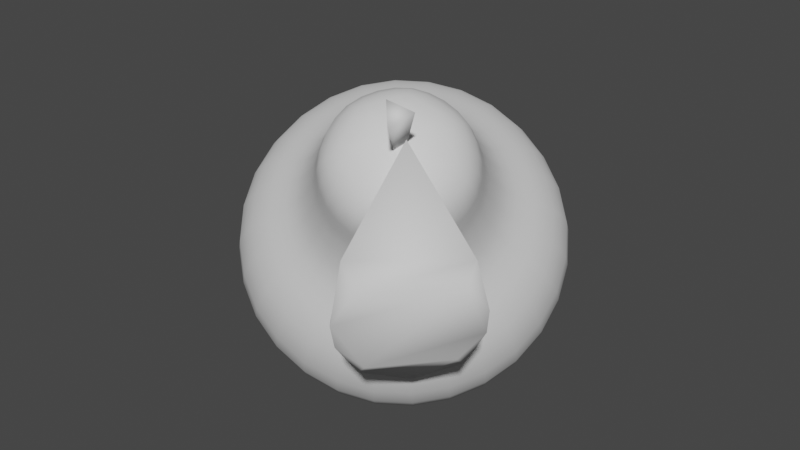 # Source: grush_02.blend  (saved by Blender 3.3.6; exported with 4.5.12 LTS)
import bpy
from mathutils import Matrix  # noqa: F401  (used for matrix-valued properties, if any)

bpy.ops.wm.read_factory_settings(use_empty=True)
scene = bpy.context.scene
scene.name = 'Scene'

# ---- collections
col_collection = bpy.data.collections.new('Collection'); scene.collection.children.link(col_collection)

# ---- world
world_world = bpy.data.worlds.new('World'); scene.world = world_world
world_world.use_nodes = True; world_world.node_tree.nodes.clear()
_N = world_world.node_tree.nodes; _L = world_world.node_tree.links
n0 = _N.new('ShaderNodeOutputWorld'); n0.name = 'World Output'; n0.location = (300, 300)
n1 = _N.new('ShaderNodeBackground'); n1.name = 'Background'; n1.location = (10, 300)
n1.inputs[0].default_value = (0.05088, 0.05088, 0.05088, 1.0)
_L.new(n1.outputs[0], n0.inputs[0])
n0.is_active_output = True
world_world.color = (0.05088, 0.05088, 0.05088)
world_world.use_sun_shadow = False
world_world.sun_shadow_jitter_overblur = 0.0

# ---- meshes
me_sphere = bpy.data.meshes.new('Sphere')
me_sphere.from_pydata([(0.6673, -0.324, 0.9313), (0.6379, 0.409, 0.3715), (0.443, 0.6965, 0.02234), (0.08987, 0.6945, -0.2258), (0.7008, -0.5346, 0.7476), (0.7158, -0.08107, -0.05583), (0.5234, 0.1908, -0.4186), (0.1414, 0.3705, -0.5084), (0.525, -0.7468, 0.69), (0.3069, -0.5747, -0.19), (0.1014, -0.3186, -0.5571), (-0.129, 0.04413, -0.597), (0.2724, -0.8007, 0.8018), (-0.2808, -0.7002, 0.07015), (-0.5051, -0.4481, -0.2887), (-0.5176, -0.03885, -0.4251), (0.507, -0.6438, 1.053), (0.1331, -0.6558, 0.9988), (-0.6049, -0.3631, 0.5286), (-0.8395, -0.1002, 0.1844), (-0.7318, 0.1841, -0.1219), (-0.3348, 0.4296, -0.3312), (0.2121, -0.4212, 1.133), (-0.4212, 0.1829, 0.8402), (-0.6499, 0.4631, 0.506), (-0.6104, 0.545, 0.08408), (0.4498, -0.2735, 1.103), (0.1319, 0.5265, 0.7703), (-0.07917, 0.8177, 0.4338), (-0.2447, 0.7722, 0.03786), (0.5928, -0.08816, 0.7053), (0.6353, -0.3554, 0.4722), (0.4124, -0.6246, 0.3991), (0.09186, -0.693, 0.5409), (-0.08484, -0.5092, 0.7909), (0.01533, -0.2115, 0.9608), (0.3169, -0.02412, 0.9227), (0.6081, 0.1497, 0.5412), (0.667, -0.2209, 0.218), (0.3578, -0.5943, 0.1166), (-0.08668, -0.6892, 0.3133), (-0.3317, -0.4342, 0.66), (-0.1928, -0.02135, 0.8956), (0.2255, 0.2385, 0.8428), (0.6323, 0.2647, 0.4737), (0.5842, 0.5822, 0.2062), (0.2715, 0.7302, -0.1236), (0.7005, -0.1645, 0.0994), (0.6688, 0.05006, -0.2578), (0.3401, 0.2988, -0.4998), (0.1647, 0.5518, -0.3803), (0.5506, 0.4714, -0.2177), (0.7423, 0.1909, 0.1389), (0.715, -0.4147, 0.8284), (0.3424, -0.5968, -0.01807), (0.2248, -0.486, -0.4035), (-0.01984, -0.1358, -0.6179), (0.04203, 0.1873, -0.5884), (0.3615, -0.09081, -0.5386), (0.559, -0.354, -0.172), (0.6351, -0.6521, 0.6929), (-0.1724, -0.7067, 0.2097), (-0.4134, -0.6223, -0.1211), (-0.5373, -0.2463, -0.3889), (-0.3273, -0.04209, -0.5417), (-0.2081, -0.4446, -0.4666), (0.00698, -0.6969, -0.1023), (0.3947, -0.8015, 0.7233), (0.2822, -0.6851, 1.06), (-0.4561, -0.4115, 0.6112), (-0.7653, -0.2561, 0.3768), (-0.8225, 0.05053, 0.01467), (-0.5886, 0.2996, -0.2284), (-0.6651, 0.03634, -0.2754), (-0.7292, -0.3237, -0.0559), (-0.498, -0.5796, 0.2957), (0.1746, -0.7504, 0.8967), (-0.2953, 0.06663, 0.8841), (-0.5658, 0.3366, 0.7151), (-0.6608, 0.5311, 0.289), (-0.7172, 0.3636, 0.009938), (-0.8094, 0.181, 0.3842), (-0.5757, -0.09056, 0.7222), (0.1408, -0.5373, 1.083), (0.1891, 0.3676, 0.8229), (0.03477, 0.7098, 0.6392), (-0.1739, 0.8336, 0.2274), (-0.4441, 0.6932, 0.09949), (-0.3883, 0.6893, 0.5223), (-0.1677, 0.4021, 0.856), (0.3186, -0.3227, 1.141), (0.6406, -0.4624, 1.014), (-0.09283, 0.6076, -0.291), (0.663, -0.6037, 0.891), (-0.06175, 0.4121, -0.4615), (0.5451, -0.7461, 0.8523), (-0.2249, 0.2152, -0.515), (0.3757, -0.7823, 0.9273), (-0.4594, 0.1651, -0.4113), (0.3352, -0.5276, 1.149), (-0.5153, 0.5174, -0.104), (0.4947, -0.4286, 1.129), (-0.2947, 0.6545, -0.1319), (-0.05169, 0.777, -0.07418), (0.217, 0.8186, 0.2545), (0.4189, 0.5273, 0.5965), (0.5741, -0.2681, 1.028), (0.6246, -0.2117, 0.8186), (0.6618, -0.4456, 0.6146), (0.4666, -0.6811, 0.5506), (0.1861, -0.741, 0.6747), (0.03151, -0.5801, 0.8935), (0.1192, -0.3196, 1.042), (0.3831, -0.1556, 1.009), (0.4734, -0.02365, 0.8279), (0.1536, -0.09194, 0.9695), (-0.06894, -0.3606, 0.8965), (-0.02655, -0.6272, 0.6639), (0.2488, -0.6912, 0.4469), (0.5498, -0.5042, 0.4089), (0.6497, -0.2071, 0.5784), (0.5862, 0.03051, 0.6133), (0.6357, -0.281, 0.3417), (0.3758, -0.5948, 0.2564), (0.002204, -0.6745, 0.4217), (-0.2038, -0.4602, 0.7132), (-0.08701, -0.1132, 0.9112), (0.2646, 0.1052, 0.8668), (0.687, -0.01531, 0.3653), (0.5484, -0.4273, 0.1301), (0.131, -0.6866, 0.1829), (-0.2509, -0.598, 0.4838), (-0.3097, -0.2281, 0.8064), (-0.001098, 0.1444, 0.9076), (0.4425, 0.2391, 0.7113), (0.3641, 0.5383, -0.3285), (0.6748, -0.3154, 0.7072), (-0.001241, 0.5328, -0.3887), (0.6975, 0.3453, -0.04636), (0.6921, -0.5007, 0.9228), (0.2026, 0.05821, -0.6025), (0.5871, -0.5758, 0.5586), (-0.08664, 0.279, -0.5336), (0.4985, -0.2463, -0.384), (0.6309, -0.6827, 0.8189), (-0.2839, -0.244, -0.541), (0.3233, -0.7397, 0.5919), (-0.3438, 0.1193, -0.5011), (-0.1009, -0.6186, -0.3083), (0.4464, -0.7973, 0.8422), (-0.7289, -0.1407, -0.1903), (0.08196, -0.6837, 0.7821), (-0.579, 0.1739, -0.3157), (-0.6492, -0.4913, 0.1239), (0.2776, -0.7582, 0.9752), (-0.7974, 0.2903, 0.1856), (0.04481, -0.4499, 0.986), (-0.6152, 0.4017, -0.117), (-0.7336, 0.03975, 0.587), (0.2517, -0.5947, 1.118), (-0.4378, 0.7245, 0.3035), (0.2398, -0.2145, 1.05), (-0.4251, 0.6312, -0.05465), (-0.2905, 0.5747, 0.7323), (0.388, -0.4301, 1.162), (0.07913, 0.8349, 0.07476), (0.5202, -0.1546, 0.9259), (-0.1519, 0.6895, -0.1756), (0.3464, 0.7107, 0.4505), (0.584, -0.3882, 1.076), (0.447, 0.1057, 0.7563), (0.07413, 0.02611, 0.9213), (-0.1852, -0.287, 0.8362), (-0.1358, -0.5979, 0.5651), (0.1852, -0.6724, 0.3122), (0.536, -0.4544, 0.2678), (0.6525, -0.1082, 0.4655), (0.7236, 0.07364, 0.27), (0.5631, -0.4035, -0.002363), (0.07971, -0.7038, 0.05874), (-0.3625, -0.6011, 0.4073), (-0.4306, -0.1728, 0.7808), (-0.07325, 0.2586, 0.898), (0.4404, 0.3683, 0.6707), (0.5521, -0.601, -0.06882), (0.5629, -0.6596, 1.084), (0.5035, -1.058, 0.4029), (0.5972, -1.011, 0.5671), (0.5151, -0.998, 0.6761), (0.9208, -0.6633, 0.6798), (0.9251, -0.7277, 0.5872), (0.9775, -0.6481, 0.4695), (0.5171, -0.911, 0.1145), (0.5779, -0.9418, 0.1791), (0.5048, -1.035, 0.2942), (0.9569, -0.6327, 0.3515), (0.8543, -0.6877, 0.2081), (0.834, -0.6114, 0.1421), (0.537, -0.5863, -0.04745), (0.5463, -0.6394, 1.069), (0.4852, -1.035, 0.4061), (0.5806, -0.9865, 0.5619), (0.5004, -0.9754, 0.6632), (0.9014, -0.6447, 0.6668), (0.9037, -0.7076, 0.5819), (0.9561, -0.6273, 0.4726), (0.5036, -0.8937, 0.1348), (0.5618, -0.9211, 0.1937), (0.4862, -1.012, 0.3015), (0.9364, -0.612, 0.3587), (0.8345, -0.6705, 0.2225), (0.8165, -0.5978, 0.1621), (0.4623, -0.5542, 0.9557), (0.6772, -0.7477, 1.25), (0.4481, -0.5831, 0.9419), (0.628, -0.8477, 1.202), (0.4308, -0.5651, 0.9665), (0.5681, -0.7853, 1.287), (0.6214, 0.2073, 0.5081), (0.6396, 0.3382, 0.4248), (0.6202, 0.5009, 0.2914), (0.5221, 0.6485, 0.1135), (0.3617, 0.722, -0.05386), (0.1818, 0.7196, -0.1793), (0.685, -0.1932, 0.1588), (0.7131, -0.1243, 0.02148), (0.7025, -0.01702, -0.1602), (0.6058, 0.1216, -0.346), (0.4371, 0.2477, -0.4675), (0.2424, 0.3384, -0.5117), (0.1536, 0.4649, -0.4497), (0.1277, 0.6281, -0.3074), (0.5088, 0.5964, -0.104), (0.5499, 0.3379, -0.3294), (0.7463, 0.05415, 0.04025), (0.7066, 0.3044, 0.2585), (0.6982, -0.3675, 0.8815), (0.7153, -0.4752, 0.7875), (0.3508, -0.5967, 0.04919), (0.3272, -0.5901, -0.1051), (0.2704, -0.5387, -0.3019), (0.1662, -0.4092, -0.4902), (0.04135, -0.2301, -0.5973), (-0.07564, -0.04559, -0.616), (-0.04427, 0.1171, -0.599), (0.09189, 0.2815, -0.5544), (0.4531, 0.05021, -0.4936), (0.2374, -0.2102, -0.5643), (0.4439, -0.4763, -0.1871), (0.6526, -0.2243, -0.1187), (0.6746, -0.5962, 0.7185), (0.5847, -0.7047, 0.689), (-0.1296, -0.6993, 0.2618), (-0.2274, -0.7085, 0.1404), (-0.3507, -0.6713, -0.02706), (-0.4658, -0.5442, -0.2106), (-0.5275, -0.3516, -0.3455), (-0.5329, -0.1432, -0.4137), (-0.4258, -0.04018, -0.4889), (-0.2301, 0.001612, -0.5756), (-0.054, -0.3912, -0.5275), (-0.3641, -0.4574, -0.3903), (-0.1383, -0.7156, -0.01868), (0.1618, -0.6516, -0.1515), (0.4621, -0.7808, 0.7045), (0.3329, -0.8084, 0.7616), (0.3969, -0.675, 1.069), (0.2031, -0.6779, 1.037), (-0.3944, -0.4237, 0.6365), (-0.5332, -0.3904, 0.573), (-0.6932, -0.315, 0.4574), (-0.8143, -0.1816, 0.2824), (-0.8411, -0.02525, 0.09818), (-0.7849, 0.1191, -0.05706), (-0.6662, 0.2449, -0.1798), (-0.4667, 0.3694, -0.2861), (-0.7038, 0.1116, -0.2023), (-0.5959, -0.0007118, -0.3549), (-0.6307, -0.3956, -0.1802), (-0.8016, -0.2177, 0.06168), (-0.5618, -0.4836, 0.4188), (-0.3964, -0.6557, 0.1847), (0.2208, -0.7824, 0.85), (0.1495, -0.7083, 0.9508), (-0.2443, 0.0225, 0.8912), (-0.3599, 0.1248, 0.867), (-0.4991, 0.2619, 0.7867), (-0.6168, 0.4054, 0.6174), (-0.6633, 0.5031, 0.3998), (-0.642, 0.5437, 0.1853), (-0.6688, 0.458, 0.04508), (-0.7299, 0.2762, -0.05868), (-0.8427, 0.04052, 0.2869), (-0.7458, 0.3285, 0.4512), (-0.5077, 0.04509, 0.7958), (-0.6015, -0.2337, 0.6367), (0.1323, -0.5997, 1.046), (0.1727, -0.4797, 1.114), (0.2078, 0.3033, 0.8341), (0.1621, 0.449, 0.8011), (0.08544, 0.625, 0.7128), (-0.02203, 0.7748, 0.5423), (-0.128, 0.8357, 0.3321), (-0.2118, 0.811, 0.1309), (-0.3472, 0.7383, 0.06687), (-0.5314, 0.6239, 0.09015), (-0.5303, 0.5886, 0.5219), (-0.2385, 0.7699, 0.485), (-0.01681, 0.4723, 0.8285), (-0.2992, 0.2968, 0.8642), (0.2633, -0.3703, 1.144), (0.3849, -0.2947, 1.128), (0.5845, -0.5585, 1.045), (0.6639, -0.3916, 0.9786), (-0.002521, 0.6572, -0.2637), (-0.2171, 0.5245, -0.3177), (0.5962, -0.6325, 0.9807), (0.6927, -0.5733, 0.8202), (0.03907, 0.3955, -0.4919), (-0.2014, 0.426, -0.4035), (0.5345, -0.707, 0.9605), (0.5411, -0.7563, 0.7705), (-0.1793, 0.1319, -0.5635), (-0.2836, 0.3268, -0.4305), (0.4458, -0.7259, 0.9998), (0.3232, -0.8029, 0.8669), (-0.4931, 0.0649, -0.4246), (-0.4016, 0.3016, -0.3782), (0.4246, -0.5926, 1.116), (0.2712, -0.4755, 1.152), (-0.5681, 0.5365, -0.01339), (-0.4298, 0.4791, -0.2235), (0.5081, -0.5408, 1.105), (0.4763, -0.3481, 1.126), (-0.2727, 0.7199, -0.05072), (-0.3187, 0.5481, -0.2376), (0.01879, 0.7414, -0.1533), (-0.1497, 0.7805, -0.02053), (0.07116, 0.836, 0.348), (0.3381, 0.774, 0.1376), (0.5413, 0.4763, 0.4923), (0.2829, 0.5363, 0.6959), (0.5151, -0.2669, 1.071), (0.6263, -0.2928, 0.9831), (0.6489, -0.266, 0.8757), (0.6063, -0.1512, 0.7612), (0.6846, -0.4905, 0.6799), (0.6458, -0.4, 0.5442), (0.4973, -0.7166, 0.6184), (0.4383, -0.6506, 0.4761), (0.228, -0.7741, 0.7376), (0.1399, -0.7143, 0.6082), (0.07956, -0.6197, 0.9476), (-0.0246, -0.5432, 0.8409), (0.1637, -0.3696, 1.09), (0.06865, -0.266, 0.9991), (0.4171, -0.2122, 1.058), (0.3494, -0.09161, 0.9636), (0.3993, -0.01864, 0.8821), (0.5402, -0.05135, 0.7711), (0.08175, -0.1492, 0.9739), (0.2358, -0.05354, 0.9545), (-0.08313, -0.4386, 0.8498), (-0.03198, -0.2865, 0.9366), (0.02877, -0.6688, 0.6033), (-0.06147, -0.5749, 0.731), (0.3332, -0.6665, 0.42), (0.1695, -0.7014, 0.4924), (0.6009, -0.4334, 0.4379), (0.487, -0.5709, 0.4005), (0.6303, -0.1451, 0.6435), (0.652, -0.2816, 0.5245), (0.5862, -0.0301, 0.6579), (0.5953, 0.08978, 0.5762), (0.6318, -0.3173, 0.4075), (0.6494, -0.2502, 0.2797), (0.3923, -0.6065, 0.3289), (0.3657, -0.5927, 0.1866), (0.04786, -0.68, 0.4813), (-0.04208, -0.6798, 0.3671), (-0.142, -0.4825, 0.7499), (-0.2669, -0.4459, 0.6852), (-0.03438, -0.1626, 0.9325), (-0.1394, -0.06711, 0.9014), (0.2897, 0.03872, 0.8915), (0.2443, 0.1713, 0.8529), (0.6574, 0.06741, 0.4574), (0.6873, -0.1205, 0.2936), (0.617, -0.3295, 0.1743), (0.4602, -0.5188, 0.1228), (0.2484, -0.6504, 0.1496), (0.02303, -0.6985, 0.2493), (-0.1707, -0.6535, 0.402), (-0.295, -0.5243, 0.5778), (-0.3248, -0.3366, 0.7415), (-0.2544, -0.1273, 0.8609), (-0.0978, 0.06174, 0.9123), (0.1143, 0.1935, 0.8855), (0.3393, 0.2415, 0.7859), (0.5334, 0.1965, 0.633), (0.3225, 0.6439, -0.233), (0.4631, 0.5109, -0.279), (0.3573, 0.425, -0.4239), (0.2664, 0.5507, -0.3604), (0.6578, -0.2604, 0.7636), (0.6982, -0.3642, 0.7674), (0.6768, -0.3801, 0.6592), (0.6595, -0.2618, 0.6429), (-0.04754, 0.5719, -0.3416), (0.08153, 0.5457, -0.3884), (-0.03196, 0.4739, -0.4271), (0.6587, 0.4738, 0.07847), (0.7304, 0.2704, 0.04562), (0.702, 0.2011, -0.1594), (0.6343, 0.414, -0.1366), (0.6698, -0.4821, 0.9707), (0.6812, -0.5537, 0.9083), (0.7105, -0.4579, 0.8771), (0.2753, 0.1813, -0.563), (0.2856, -0.01663, -0.5801), (0.09261, -0.03922, -0.6229), (0.1229, 0.1245, -0.6037), (0.6319, -0.5135, 0.5831), (0.6136, -0.6155, 0.6239), (0.5321, -0.6341, 0.5503), (0.5663, -0.5386, 0.4849), (-0.07473, 0.3468, -0.4997), (-0.02301, 0.2351, -0.5658), (-0.1565, 0.2481, -0.5265), (0.5999, -0.1025, -0.3326), (0.5367, -0.3054, -0.283), (0.3723, -0.3772, -0.4073), (0.4372, -0.1718, -0.471), (0.6503, -0.6455, 0.8559), (0.5906, -0.7176, 0.8363), (0.6385, -0.6717, 0.755), (-0.1543, -0.1926, -0.5917), (-0.2489, -0.3487, -0.5126), (-0.4169, -0.2487, -0.4755), (-0.3089, -0.1438, -0.5491), (0.397, -0.718, 0.5674), (0.359, -0.7737, 0.6561), (0.2534, -0.7486, 0.6309), (0.2859, -0.7128, 0.5204), (-0.2853, 0.1681, -0.5102), (-0.3378, 0.03953, -0.526), (-0.4028, 0.143, -0.4582), (0.06479, -0.5682, -0.3684), (-0.04659, -0.6678, -0.2093), (-0.2623, -0.6381, -0.2236), (-0.1564, -0.5405, -0.396), (0.4976, -0.7753, 0.8481), (0.4117, -0.7937, 0.8861), (0.4219, -0.8063, 0.7824), (-0.6428, -0.1962, -0.2975), (-0.7379, -0.2352, -0.1272), (-0.7875, -0.04563, -0.09268), (-0.7039, -0.05207, -0.2378), (0.1298, -0.7199, 0.7283), (0.126, -0.7196, 0.8397), (0.05062, -0.6376, 0.8403), (0.02937, -0.6532, 0.7226), (-0.5206, 0.1703, -0.3654), (-0.6257, 0.1064, -0.299), (-0.5854, 0.2378, -0.2737), (-0.5437, -0.5728, -0.00193), (-0.5802, -0.5439, 0.2113), (-0.724, -0.3851, 0.2532), (-0.6994, -0.4145, 0.03196), (0.3266, -0.7739, 0.9531), (0.2793, -0.7247, 1.02), (0.2236, -0.7603, 0.9386), (-0.8223, 0.1731, 0.0981), (-0.8132, 0.2384, 0.2858), (-0.7402, 0.417, 0.2373), (-0.7647, 0.3305, 0.09584), (0.03159, -0.5179, 0.9447), (0.09018, -0.494, 1.036), (0.07647, -0.3845, 1.021), (-0.01011, -0.4048, 0.9392), (-0.6036, 0.3519, -0.1742), (-0.67, 0.3853, -0.05585), (-0.5668, 0.4611, -0.1119), (-0.7673, -0.1127, 0.4908), (-0.6624, -0.02705, 0.662), (-0.6651, 0.1912, 0.6643), (-0.7829, 0.1114, 0.4905), (0.2662, -0.6423, 1.092), (0.293, -0.5626, 1.137), (0.1931, -0.5684, 1.106), (-0.5577, 0.6374, 0.2972), (-0.4181, 0.7155, 0.4154), (-0.3106, 0.7909, 0.2659), (-0.4455, 0.7159, 0.2006), (0.1763, -0.2639, 1.054), (0.2784, -0.2667, 1.098), (0.3115, -0.18, 1.037), (0.1972, -0.1545, 1.007), (-0.4716, 0.576, -0.08062), (-0.4374, 0.6662, 0.02048), (-0.361, 0.6447, -0.09461), (-0.4378, 0.4656, 0.7388), (-0.2312, 0.4936, 0.8034), (-0.1299, 0.6569, 0.6999), (-0.3442, 0.6411, 0.6345), (0.3618, -0.4795, 1.16), (0.4426, -0.4294, 1.15), (0.3533, -0.375, 1.159), (-0.04822, 0.8469, 0.1498), (0.1499, 0.8367, 0.1641), (0.1778, 0.7944, -0.02831), (0.01337, 0.8139, -0.002505), (0.455, -0.1494, 0.973), (0.549, -0.209, 0.9785), (0.5786, -0.178, 0.8756), (0.4952, -0.09086, 0.8754), (-0.2242, 0.6739, -0.1552), (-0.1029, 0.7376, -0.1275), (-0.123, 0.6504, -0.2349), (0.1969, 0.7267, 0.5553), (0.3887, 0.6259, 0.5291), (0.4785, 0.6613, 0.3334), (0.2865, 0.7758, 0.3554), (0.5414, -0.4083, 1.106), (0.6153, -0.4254, 1.048), (0.5835, -0.3258, 1.057), (0.3605, 0.1091, 0.8194), (0.4579, 0.03922, 0.7897), (0.5241, 0.07114, 0.6905), (0.4434, 0.1719, 0.7322), (-0.007989, -0.04247, 0.926), (0.1142, -0.03417, 0.9418), (0.1708, 0.0686, 0.9034), (0.03644, 0.08497, 0.9123), (-0.1994, -0.3783, 0.782), (-0.1249, -0.3228, 0.8634), (-0.14, -0.2018, 0.8827), (-0.2467, -0.2568, 0.8195), (-0.06947, -0.6455, 0.4958), (-0.07938, -0.6094, 0.6135), (-0.1742, -0.5365, 0.644), (-0.1927, -0.5961, 0.5236), (0.2839, -0.6428, 0.283), (0.2165, -0.6781, 0.3803), (0.09387, -0.6834, 0.3671), (0.1576, -0.6774, 0.2475), (0.5946, -0.3723, 0.3038), (0.5399, -0.4772, 0.3394), (0.4624, -0.5319, 0.2604), (0.5405, -0.4395, 0.1991), (0.6287, -0.03769, 0.5425), (0.6473, -0.1579, 0.5216), (0.6539, -0.1961, 0.4044), (0.6677, -0.06157, 0.4148), (0.6904, 0.1703, 0.3764), (0.7066, 0.02904, 0.318), (0.725, -0.04779, 0.1862), (0.738, 0.1323, 0.2053), (0.6434, -0.2904, 0.04777), (0.5568, -0.4163, 0.06385), (0.4615, -0.51, -0.01191), (0.565, -0.3818, -0.08818), (0.2157, -0.6627, 0.01915), (0.1056, -0.6965, 0.1209), (-0.04578, -0.7185, 0.1349), (0.04416, -0.7053, -0.02235), (-0.2706, -0.6663, 0.3121), (-0.3071, -0.6007, 0.4461), (-0.4148, -0.5163, 0.516), (-0.4324, -0.5947, 0.3532), (-0.4494, -0.2986, 0.7059), (-0.3706, -0.201, 0.7947), (-0.3677, -0.05566, 0.8446), (-0.5057, -0.1332, 0.7556), (-0.186, 0.1637, 0.9042), (-0.0371, 0.2017, 0.9041), (0.0601, 0.3166, 0.8731), (-0.1207, 0.3317, 0.882), (0.3213, 0.3723, 0.7575), (0.4423, 0.304, 0.692), (0.5464, 0.3201, 0.5801), (0.4329, 0.4499, 0.637), (0.5479, 0.3998, 0.5392), (0.5409, 0.2585, 0.6074), (0.331, 0.3072, 0.7728), (0.3046, 0.4562, 0.7309), (0.02245, 0.396, 0.8558), (0.08749, 0.2552, 0.8806), (-0.142, 0.1127, 0.9096), (-0.2434, 0.2308, 0.8894), (-0.4397, -0.006189, 0.825), (-0.3113, -0.09182, 0.854), (-0.3875, -0.3183, 0.7247), (-0.528, -0.2686, 0.6752), (-0.4906, -0.5039, 0.47), (-0.3553, -0.5213, 0.5477), (-0.2209, -0.6612, 0.3575), (-0.3349, -0.6659, 0.2497), (-0.09194, -0.7223, 0.05821), (-0.01124, -0.7098, 0.1923), (0.2326, -0.6578, 0.08442), (0.1906, -0.662, -0.06682), (0.4561, -0.4971, -0.1004), (0.4617, -0.5154, 0.05546), (0.6313, -0.3106, 0.1111), (0.6527, -0.2598, -0.03591), (0.7409, 0.002325, 0.1137), (0.7074, -0.08449, 0.2402), (0.6751, 0.1188, 0.4175), (0.7034, 0.2379, 0.3191), (0.6686, -0.1578, 0.3486), (0.6493, -0.2385, 0.4645), (0.626, -0.09217, 0.5922), (0.6412, 0.01481, 0.4992), (0.4599, -0.5238, 0.1917), (0.4724, -0.5488, 0.3315), (0.5945, -0.4014, 0.3716), (0.604, -0.3499, 0.239), (0.05829, -0.6889, 0.308), (0.1319, -0.6887, 0.4301), (0.3074, -0.6513, 0.3524), (0.2654, -0.6447, 0.2163), (-0.2339, -0.5288, 0.6098), (-0.1158, -0.553, 0.6859), (-0.01907, -0.6537, 0.549), (-0.1197, -0.6476, 0.4483), (-0.1966, -0.1641, 0.8699), (-0.08421, -0.2438, 0.9065), (-0.1391, -0.4069, 0.8134), (-0.2613, -0.3564, 0.7601), (0.1421, 0.1306, 0.8925), (0.2029, 0.006041, 0.9256), (0.03775, -0.09657, 0.9465), (-0.05272, 0.009596, 0.9171), (0.5272, 0.1334, 0.6605), (0.5294, 0.008395, 0.7289), (0.3782, 0.04347, 0.848), (0.3489, 0.1748, 0.801), (0.6279, -0.3569, 1.021), (0.5683, -0.4848, 1.083), (0.5327, -0.3353, 1.096), (0.4154, 0.7288, 0.2365), (0.5182, 0.5752, 0.4174), (0.2444, 0.6387, 0.6332), (0.1367, 0.7935, 0.4562), (-0.05332, 0.7008, -0.1981), (-0.1888, 0.7324, -0.09096), (-0.2226, 0.6028, -0.2395), (0.5574, -0.1162, 0.8222), (0.605, -0.2333, 0.9306), (0.4864, -0.2057, 1.024), (0.426, -0.08572, 0.9257), (0.09833, 0.7755, -0.09484), (0.2609, 0.7942, 0.05229), (0.01142, 0.8521, 0.2489), (-0.1007, 0.8217, 0.06197), (0.4154, -0.3599, 1.148), (0.4373, -0.5122, 1.141), (0.3116, -0.425, 1.161), (-0.1868, 0.7244, 0.5993), (-0.07323, 0.5709, 0.7737), (-0.3724, 0.385, 0.8115), (-0.4915, 0.5351, 0.6379), (-0.3569, 0.6965, -0.01682), (-0.5052, 0.6044, 0.002193), (-0.3979, 0.5652, -0.162), (0.2735, -0.1183, 0.9931), (0.3481, -0.2352, 1.085), (0.2184, -0.3158, 1.102), (0.13, -0.2075, 1.011), (-0.3325, 0.7722, 0.1646), (-0.2782, 0.7902, 0.3771), (-0.5509, 0.6208, 0.4116), (-0.55, 0.637, 0.1921), (0.2298, -0.5231, 1.134), (0.3457, -0.622, 1.112), (0.1957, -0.6261, 1.076), (-0.7165, 0.2635, 0.564), (-0.5934, 0.1183, 0.7391), (-0.6928, -0.1771, 0.5705), (-0.8177, -0.03728, 0.3924), (-0.622, 0.4633, -0.03637), (-0.6714, 0.3169, -0.1197), (-0.5198, 0.418, -0.2021), (0.02391, -0.3355, 0.9765), (0.1223, -0.4319, 1.07), (0.0792, -0.5599, 0.9971), (-0.02377, -0.4772, 0.8956), (-0.7113, 0.4423, 0.1392), (-0.7524, 0.3776, 0.3455), (-0.843, 0.1084, 0.1918), (-0.7836, 0.2276, 0.01662), (0.2109, -0.7236, 0.9904), (0.3624, -0.7316, 1.017), (0.2723, -0.787, 0.9044), (-0.7748, -0.307, 0.1572), (-0.6507, -0.4419, 0.3395), (-0.4754, -0.6243, 0.09151), (-0.5963, -0.4927, -0.09538), (-0.649, 0.177, -0.242), (-0.5623, 0.08632, -0.3648), (-0.4964, 0.2719, -0.3296), (-0.003569, -0.6044, 0.7847), (0.09752, -0.6752, 0.8965), (0.1735, -0.7542, 0.7891), (0.08054, -0.6919, 0.6657), (-0.7528, 0.0343, -0.152), (-0.8046, -0.1331, -0.01873), (-0.6448, -0.2993, -0.2448), (-0.6254, -0.09828, -0.3323), (0.3729, -0.8103, 0.8246), (0.4749, -0.7583, 0.9275), (0.4837, -0.7867, 0.7762), (-0.3179, -0.5574, -0.3148), (-0.2019, -0.6878, -0.124), (0.116, -0.6199, -0.2647), (0.005937, -0.4882, -0.4581), (-0.4176, 0.05298, -0.4788), (-0.26, 0.08635, -0.5487), (-0.3454, 0.237, -0.4485), (0.2118, -0.7223, 0.5623), (0.2925, -0.7819, 0.6952), (0.4303, -0.7524, 0.6343), (0.3644, -0.6898, 0.4948), (-0.4258, -0.1446, -0.4896), (-0.3955, -0.3572, -0.4413), (-0.1056, -0.2953, -0.5696), (-0.1947, -0.09527, -0.5919), (0.5938, -0.7181, 0.7618), (0.5985, -0.6822, 0.9115), (0.6707, -0.6253, 0.7876), (0.3103, -0.2991, -0.4966), (0.4149, -0.4342, -0.3025), (0.6361, -0.1672, -0.2299), (0.5356, -0.02718, -0.4227), (-0.102, 0.1848, -0.5686), (0.007829, 0.317, -0.5327), (-0.1805, 0.3396, -0.4692), (0.5079, -0.6006, 0.4766), (0.5604, -0.6716, 0.6178), (0.6563, -0.5559, 0.6493), (0.614, -0.4725, 0.5115), (0.02353, 0.04028, -0.6194), (0.1669, -0.126, -0.604), (0.3685, 0.1174, -0.5379), (0.1843, 0.2344, -0.5667), (0.7073, -0.5163, 0.8493), (0.6401, -0.5604, 0.9806), (0.6925, -0.4244, 0.9301), (0.6367, 0.2733, -0.2512), (0.7354, 0.1279, -0.06153), (0.6933, 0.393, 0.1697), (0.5938, 0.5432, -0.0158), (0.0601, 0.4731, -0.4436), (0.0395, 0.6045, -0.329), (-0.1259, 0.5024, -0.3762), (0.6616, -0.3309, 0.5923), (0.6995, -0.4275, 0.7226), (0.6812, -0.3126, 0.8228), (0.6414, -0.2037, 0.7032), (0.2568, 0.4498, -0.4438), (0.459, 0.3864, -0.3843), (0.4206, 0.628, -0.1736), (0.2262, 0.6425, -0.2757)], [], [(763, 400, 135, 403), (762, 232, 51, 401), (761, 233, 6, 228), (760, 402, 49, 229), (759, 404, 136, 407), (758, 236, 53, 405), (757, 237, 4, 346), (756, 406, 108, 347), (755, 408, 137, 410), (754, 409, 137, 408), (753, 410, 137, 409), (752, 411, 138, 414), (751, 235, 52, 412), (750, 234, 5, 226), (749, 413, 48, 227), (748, 415, 139, 417), (747, 416, 139, 415), (746, 417, 139, 416), (745, 418, 140, 421), (744, 246, 58, 419), (743, 247, 10, 242), (742, 420, 56, 243), (741, 422, 141, 425), (740, 250, 60, 423), (739, 251, 8, 348), (738, 424, 109, 349), (737, 426, 142, 428), (736, 427, 142, 426), (735, 428, 142, 427), (734, 429, 143, 432), (733, 249, 59, 430), (732, 248, 9, 240), (731, 431, 55, 241), (730, 433, 144, 435), (729, 434, 144, 433), (728, 435, 144, 434), (727, 436, 145, 439), (726, 260, 65, 437), (725, 261, 14, 256), (724, 438, 63, 257), (723, 440, 146, 443), (722, 264, 67, 441), (721, 265, 12, 350), (720, 442, 110, 351), (719, 444, 147, 446), (718, 445, 147, 444), (717, 446, 147, 445), (716, 447, 148, 450), (715, 263, 66, 448), (714, 262, 13, 254), (713, 449, 62, 255), (712, 451, 149, 453), (711, 452, 149, 451), (710, 453, 149, 452), (709, 454, 150, 457), (708, 278, 74, 455), (707, 279, 19, 272), (706, 456, 71, 273), (705, 458, 151, 461), (704, 282, 76, 459), (703, 283, 17, 352), (702, 460, 111, 353), (701, 462, 152, 464), (700, 463, 152, 462), (699, 464, 152, 463), (698, 465, 153, 468), (697, 281, 75, 466), (696, 280, 18, 270), (695, 467, 70, 271), (694, 469, 154, 471), (693, 470, 154, 469), (692, 471, 154, 470), (691, 472, 155, 475), (690, 292, 81, 473), (689, 293, 24, 288), (688, 474, 79, 289), (687, 476, 156, 479), (686, 296, 83, 477), (685, 297, 22, 354), (684, 478, 112, 355), (683, 480, 157, 482), (682, 481, 157, 480), (681, 482, 157, 481), (680, 483, 158, 486), (679, 295, 82, 484), (678, 294, 23, 286), (677, 485, 78, 287), (676, 487, 159, 489), (675, 488, 159, 487), (674, 489, 159, 488), (673, 490, 160, 493), (672, 306, 88, 491), (671, 307, 28, 302), (670, 492, 86, 303), (669, 494, 161, 497), (668, 310, 90, 495), (667, 311, 26, 356), (666, 496, 113, 357), (665, 498, 162, 500), (664, 499, 162, 498), (663, 500, 162, 499), (662, 501, 163, 504), (661, 309, 89, 502), (660, 308, 27, 300), (659, 503, 85, 301), (658, 505, 164, 507), (657, 506, 164, 505), (656, 507, 164, 506), (655, 508, 165, 511), (654, 338, 104, 509), (653, 339, 2, 222), (652, 510, 46, 223), (651, 512, 166, 515), (650, 342, 106, 513), (649, 343, 0, 344), (648, 514, 107, 345), (647, 516, 167, 518), (646, 517, 167, 516), (645, 518, 167, 517), (644, 519, 168, 522), (643, 341, 105, 520), (642, 340, 1, 220), (641, 521, 45, 221), (640, 523, 169, 525), (639, 524, 169, 523), (638, 525, 169, 524), (637, 526, 170, 529), (636, 358, 114, 527), (635, 359, 30, 372), (634, 528, 121, 373), (633, 530, 171, 533), (632, 360, 115, 531), (631, 361, 36, 384), (630, 532, 127, 385), (629, 534, 172, 537), (628, 362, 116, 535), (627, 363, 35, 382), (626, 536, 126, 383), (625, 538, 173, 541), (624, 364, 117, 539), (623, 365, 34, 380), (622, 540, 125, 381), (621, 542, 174, 545), (620, 366, 118, 543), (619, 367, 33, 378), (618, 544, 124, 379), (617, 546, 175, 549), (616, 368, 119, 547), (615, 369, 32, 376), (614, 548, 123, 377), (613, 550, 176, 553), (612, 370, 120, 551), (611, 371, 31, 374), (610, 552, 122, 375), (609, 554, 177, 557), (608, 386, 128, 555), (607, 387, 38, 224), (606, 556, 47, 225), (605, 558, 178, 561), (604, 388, 129, 559), (603, 389, 39, 238), (602, 560, 54, 239), (601, 562, 179, 565), (600, 390, 130, 563), (599, 391, 40, 252), (598, 564, 61, 253), (597, 566, 180, 569), (596, 392, 131, 567), (595, 393, 41, 268), (594, 568, 69, 269), (593, 570, 181, 573), (592, 394, 132, 571), (591, 395, 42, 284), (590, 572, 77, 285), (589, 574, 182, 577), (588, 396, 133, 575), (587, 397, 43, 298), (586, 576, 84, 299), (585, 578, 183, 581), (584, 398, 134, 579), (583, 399, 37, 218), (582, 580, 44, 219), (190, 189, 185, 188, 187), (186, 187, 188), (189, 190, 191), (192, 193, 194), (187, 186, 194, 193, 196, 195, 191, 190), (195, 196, 197), (197, 196, 193, 192, 184), (204, 201, 202, 199, 203), (200, 202, 201), (203, 205, 204), (206, 208, 207), (201, 204, 205, 209, 210, 207, 208, 200), (209, 211, 210), (211, 198, 206, 207, 210), (186, 188, 202, 200), (188, 185, 199, 202), (189, 191, 205, 203), (185, 189, 203, 199), (192, 194, 208, 206), (184, 192, 206, 198), (194, 186, 200, 208), (195, 197, 211, 209), (197, 184, 198, 211), (191, 195, 209, 205), (212, 213, 215, 214), (214, 215, 217, 216), (215, 213, 217), (216, 217, 213, 212), (212, 214, 216), (340, 582, 219, 1), (105, 581, 582, 340), (581, 183, 580, 582), (580, 583, 218, 44), (183, 579, 583, 580), (579, 134, 399, 583), (578, 584, 579, 183), (84, 298, 584, 578), (298, 43, 398, 584), (341, 585, 581, 105), (27, 299, 585, 341), (299, 84, 578, 585), (308, 586, 299, 27), (89, 577, 586, 308), (577, 182, 576, 586), (576, 587, 298, 84), (182, 575, 587, 576), (575, 133, 397, 587), (574, 588, 575, 182), (77, 284, 588, 574), (284, 42, 396, 588), (309, 589, 577, 89), (23, 285, 589, 309), (285, 77, 574, 589), (294, 590, 285, 23), (82, 573, 590, 294), (573, 181, 572, 590), (572, 591, 284, 77), (181, 571, 591, 572), (571, 132, 395, 591), (570, 592, 571, 181), (69, 268, 592, 570), (268, 41, 394, 592), (295, 593, 573, 82), (18, 269, 593, 295), (269, 69, 570, 593), (280, 594, 269, 18), (75, 569, 594, 280), (569, 180, 568, 594), (568, 595, 268, 69), (180, 567, 595, 568), (567, 131, 393, 595), (566, 596, 567, 180), (61, 252, 596, 566), (252, 40, 392, 596), (281, 597, 569, 75), (13, 253, 597, 281), (253, 61, 566, 597), (262, 598, 253, 13), (66, 565, 598, 262), (565, 179, 564, 598), (564, 599, 252, 61), (179, 563, 599, 564), (563, 130, 391, 599), (562, 600, 563, 179), (54, 238, 600, 562), (238, 39, 390, 600), (263, 601, 565, 66), (9, 239, 601, 263), (239, 54, 562, 601), (248, 602, 239, 9), (59, 561, 602, 248), (561, 178, 560, 602), (560, 603, 238, 54), (178, 559, 603, 560), (559, 129, 389, 603), (558, 604, 559, 178), (47, 224, 604, 558), (224, 38, 388, 604), (249, 605, 561, 59), (5, 225, 605, 249), (225, 47, 558, 605), (234, 606, 225, 5), (52, 557, 606, 234), (557, 177, 556, 606), (556, 607, 224, 47), (177, 555, 607, 556), (555, 128, 387, 607), (554, 608, 555, 177), (44, 218, 608, 554), (218, 37, 386, 608), (235, 609, 557, 52), (1, 219, 609, 235), (219, 44, 554, 609), (387, 610, 375, 38), (128, 553, 610, 387), (553, 176, 552, 610), (552, 611, 374, 122), (176, 551, 611, 552), (551, 120, 371, 611), (550, 612, 551, 176), (121, 372, 612, 550), (372, 30, 370, 612), (386, 613, 553, 128), (37, 373, 613, 386), (373, 121, 550, 613), (389, 614, 377, 39), (129, 549, 614, 389), (549, 175, 548, 614), (548, 615, 376, 123), (175, 547, 615, 548), (547, 119, 369, 615), (546, 616, 547, 175), (122, 374, 616, 546), (374, 31, 368, 616), (388, 617, 549, 129), (38, 375, 617, 388), (375, 122, 546, 617), (391, 618, 379, 40), (130, 545, 618, 391), (545, 174, 544, 618), (544, 619, 378, 124), (174, 543, 619, 544), (543, 118, 367, 619), (542, 620, 543, 174), (123, 376, 620, 542), (376, 32, 366, 620), (390, 621, 545, 130), (39, 377, 621, 390), (377, 123, 542, 621), (393, 622, 381, 41), (131, 541, 622, 393), (541, 173, 540, 622), (540, 623, 380, 125), (173, 539, 623, 540), (539, 117, 365, 623), (538, 624, 539, 173), (124, 378, 624, 538), (378, 33, 364, 624), (392, 625, 541, 131), (40, 379, 625, 392), (379, 124, 538, 625), (395, 626, 383, 42), (132, 537, 626, 395), (537, 172, 536, 626), (536, 627, 382, 126), (172, 535, 627, 536), (535, 116, 363, 627), (534, 628, 535, 172), (125, 380, 628, 534), (380, 34, 362, 628), (394, 629, 537, 132), (41, 381, 629, 394), (381, 125, 534, 629), (397, 630, 385, 43), (133, 533, 630, 397), (533, 171, 532, 630), (532, 631, 384, 127), (171, 531, 631, 532), (531, 115, 361, 631), (530, 632, 531, 171), (126, 382, 632, 530), (382, 35, 360, 632), (396, 633, 533, 133), (42, 383, 633, 396), (383, 126, 530, 633), (399, 634, 373, 37), (134, 529, 634, 399), (529, 170, 528, 634), (528, 635, 372, 121), (170, 527, 635, 528), (527, 114, 359, 635), (526, 636, 527, 170), (127, 384, 636, 526), (384, 36, 358, 636), (398, 637, 529, 134), (43, 385, 637, 398), (385, 127, 526, 637), (313, 638, 524, 91), (0, 343, 638, 313), (343, 106, 525, 638), (332, 639, 523, 101), (16, 312, 639, 332), (312, 91, 524, 639), (342, 640, 525, 106), (26, 333, 640, 342), (333, 101, 523, 640), (339, 641, 221, 2), (104, 522, 641, 339), (522, 168, 521, 641), (521, 642, 220, 45), (168, 520, 642, 521), (520, 105, 340, 642), (519, 643, 520, 168), (85, 300, 643, 519), (300, 27, 341, 643), (338, 644, 522, 104), (28, 301, 644, 338), (301, 85, 519, 644), (336, 645, 517, 103), (3, 314, 645, 336), (314, 92, 518, 645), (334, 646, 516, 102), (29, 337, 646, 334), (337, 103, 517, 646), (315, 647, 518, 92), (21, 335, 647, 315), (335, 102, 516, 647), (359, 648, 345, 30), (114, 515, 648, 359), (515, 166, 514, 648), (514, 649, 344, 107), (166, 513, 649, 514), (513, 106, 343, 649), (512, 650, 513, 166), (113, 356, 650, 512), (356, 26, 342, 650), (358, 651, 515, 114), (36, 357, 651, 358), (357, 113, 512, 651), (336, 652, 223, 3), (103, 511, 652, 336), (511, 165, 510, 652), (510, 653, 222, 46), (165, 509, 653, 510), (509, 104, 339, 653), (508, 654, 509, 165), (86, 302, 654, 508), (302, 28, 338, 654), (337, 655, 511, 103), (29, 303, 655, 337), (303, 86, 508, 655), (333, 656, 506, 101), (26, 311, 656, 333), (311, 90, 507, 656), (328, 657, 505, 99), (16, 332, 657, 328), (332, 101, 506, 657), (310, 658, 507, 90), (22, 329, 658, 310), (329, 99, 505, 658), (307, 659, 301, 28), (88, 504, 659, 307), (504, 163, 503, 659), (503, 660, 300, 85), (163, 502, 660, 503), (502, 89, 308, 660), (501, 661, 502, 163), (78, 286, 661, 501), (286, 23, 309, 661), (306, 662, 504, 88), (24, 287, 662, 306), (287, 78, 501, 662), (304, 663, 499, 87), (29, 334, 663, 304), (334, 102, 500, 663), (330, 664, 498, 100), (25, 305, 664, 330), (305, 87, 499, 664), (335, 665, 500, 102), (21, 331, 665, 335), (331, 100, 498, 665), (361, 666, 357, 36), (115, 497, 666, 361), (497, 161, 496, 666), (496, 667, 356, 113), (161, 495, 667, 496), (495, 90, 311, 667), (494, 668, 495, 161), (112, 354, 668, 494), (354, 22, 310, 668), (360, 669, 497, 115), (35, 355, 669, 360), (355, 112, 494, 669), (304, 670, 303, 29), (87, 493, 670, 304), (493, 160, 492, 670), (492, 671, 302, 86), (160, 491, 671, 492), (491, 88, 307, 671), (490, 672, 491, 160), (79, 288, 672, 490), (288, 24, 306, 672), (305, 673, 493, 87), (25, 289, 673, 305), (289, 79, 490, 673), (329, 674, 488, 99), (22, 297, 674, 329), (297, 83, 489, 674), (266, 675, 487, 68), (16, 328, 675, 266), (328, 99, 488, 675), (296, 676, 489, 83), (17, 267, 676, 296), (267, 68, 487, 676), (293, 677, 287, 24), (81, 486, 677, 293), (486, 158, 485, 677), (485, 678, 286, 78), (158, 484, 678, 485), (484, 82, 294, 678), (483, 679, 484, 158), (70, 270, 679, 483), (270, 18, 295, 679), (292, 680, 486, 81), (19, 271, 680, 292), (271, 70, 483, 680), (290, 681, 481, 80), (25, 330, 681, 290), (330, 100, 482, 681), (274, 682, 480, 72), (20, 291, 682, 274), (291, 80, 481, 682), (331, 683, 482, 100), (21, 275, 683, 331), (275, 72, 480, 683), (363, 684, 355, 35), (116, 479, 684, 363), (479, 156, 478, 684), (478, 685, 354, 112), (156, 477, 685, 478), (477, 83, 297, 685), (476, 686, 477, 156), (111, 352, 686, 476), (352, 17, 296, 686), (362, 687, 479, 116), (34, 353, 687, 362), (353, 111, 476, 687), (290, 688, 289, 25), (80, 475, 688, 290), (475, 155, 474, 688), (474, 689, 288, 79), (155, 473, 689, 474), (473, 81, 293, 689), (472, 690, 473, 155), (71, 272, 690, 472), (272, 19, 292, 690), (291, 691, 475, 80), (20, 273, 691, 291), (273, 71, 472, 691), (267, 692, 470, 68), (17, 283, 692, 267), (283, 76, 471, 692), (324, 693, 469, 97), (16, 266, 693, 324), (266, 68, 470, 693), (282, 694, 471, 76), (12, 325, 694, 282), (325, 97, 469, 694), (279, 695, 271, 19), (74, 468, 695, 279), (468, 153, 467, 695), (467, 696, 270, 70), (153, 466, 696, 467), (466, 75, 280, 696), (465, 697, 466, 153), (62, 254, 697, 465), (254, 13, 281, 697), (278, 698, 468, 74), (14, 255, 698, 278), (255, 62, 465, 698), (276, 699, 463, 73), (20, 274, 699, 276), (274, 72, 464, 699), (326, 700, 462, 98), (15, 277, 700, 326), (277, 73, 463, 700), (275, 701, 464, 72), (21, 327, 701, 275), (327, 98, 462, 701), (365, 702, 353, 34), (117, 461, 702, 365), (461, 151, 460, 702), (460, 703, 352, 111), (151, 459, 703, 460), (459, 76, 283, 703), (458, 704, 459, 151), (110, 350, 704, 458), (350, 12, 282, 704), (364, 705, 461, 117), (33, 351, 705, 364), (351, 110, 458, 705), (276, 706, 273, 20), (73, 457, 706, 276), (457, 150, 456, 706), (456, 707, 272, 71), (150, 455, 707, 456), (455, 74, 279, 707), (454, 708, 455, 150), (63, 256, 708, 454), (256, 14, 278, 708), (277, 709, 457, 73), (15, 257, 709, 277), (257, 63, 454, 709), (325, 710, 452, 97), (12, 265, 710, 325), (265, 67, 453, 710), (320, 711, 451, 95), (16, 324, 711, 320), (324, 97, 452, 711), (264, 712, 453, 67), (8, 321, 712, 264), (321, 95, 451, 712), (261, 713, 255, 14), (65, 450, 713, 261), (450, 148, 449, 713), (449, 714, 254, 62), (148, 448, 714, 449), (448, 66, 262, 714), (447, 715, 448, 148), (55, 240, 715, 447), (240, 9, 263, 715), (260, 716, 450, 65), (10, 241, 716, 260), (241, 55, 447, 716), (258, 717, 445, 64), (15, 326, 717, 258), (326, 98, 446, 717), (322, 718, 444, 96), (11, 259, 718, 322), (259, 64, 445, 718), (327, 719, 446, 98), (21, 323, 719, 327), (323, 96, 444, 719), (367, 720, 351, 33), (118, 443, 720, 367), (443, 146, 442, 720), (442, 721, 350, 110), (146, 441, 721, 442), (441, 67, 265, 721), (440, 722, 441, 146), (109, 348, 722, 440), (348, 8, 264, 722), (366, 723, 443, 118), (32, 349, 723, 366), (349, 109, 440, 723), (258, 724, 257, 15), (64, 439, 724, 258), (439, 145, 438, 724), (438, 725, 256, 63), (145, 437, 725, 438), (437, 65, 261, 725), (436, 726, 437, 145), (56, 242, 726, 436), (242, 10, 260, 726), (259, 727, 439, 64), (11, 243, 727, 259), (243, 56, 436, 727), (321, 728, 434, 95), (8, 251, 728, 321), (251, 60, 435, 728), (316, 729, 433, 93), (16, 320, 729, 316), (320, 95, 434, 729), (250, 730, 435, 60), (4, 317, 730, 250), (317, 93, 433, 730), (247, 731, 241, 10), (58, 432, 731, 247), (432, 143, 431, 731), (431, 732, 240, 55), (143, 430, 732, 431), (430, 59, 248, 732), (429, 733, 430, 143), (48, 226, 733, 429), (226, 5, 249, 733), (246, 734, 432, 58), (6, 227, 734, 246), (227, 48, 429, 734), (244, 735, 427, 57), (11, 322, 735, 244), (322, 96, 428, 735), (318, 736, 426, 94), (7, 245, 736, 318), (245, 57, 427, 736), (323, 737, 428, 96), (21, 319, 737, 323), (319, 94, 426, 737), (369, 738, 349, 32), (119, 425, 738, 369), (425, 141, 424, 738), (424, 739, 348, 109), (141, 423, 739, 424), (423, 60, 251, 739), (422, 740, 423, 141), (108, 346, 740, 422), (346, 4, 250, 740), (368, 741, 425, 119), (31, 347, 741, 368), (347, 108, 422, 741), (244, 742, 243, 11), (57, 421, 742, 244), (421, 140, 420, 742), (420, 743, 242, 56), (140, 419, 743, 420), (419, 58, 247, 743), (418, 744, 419, 140), (49, 228, 744, 418), (228, 6, 246, 744), (245, 745, 421, 57), (7, 229, 745, 245), (229, 49, 418, 745), (317, 746, 416, 93), (4, 237, 746, 317), (237, 53, 417, 746), (312, 747, 415, 91), (16, 316, 747, 312), (316, 93, 416, 747), (236, 748, 417, 53), (0, 313, 748, 236), (313, 91, 415, 748), (233, 749, 227, 6), (51, 414, 749, 233), (414, 138, 413, 749), (413, 750, 226, 48), (138, 412, 750, 413), (412, 52, 234, 750), (411, 751, 412, 138), (45, 220, 751, 411), (220, 1, 235, 751), (232, 752, 414, 51), (2, 221, 752, 232), (221, 45, 411, 752), (230, 753, 409, 50), (7, 318, 753, 230), (318, 94, 410, 753), (314, 754, 408, 92), (3, 231, 754, 314), (231, 50, 409, 754), (319, 755, 410, 94), (21, 315, 755, 319), (315, 92, 408, 755), (371, 756, 347, 31), (120, 407, 756, 371), (407, 136, 406, 756), (406, 757, 346, 108), (136, 405, 757, 406), (405, 53, 237, 757), (404, 758, 405, 136), (107, 344, 758, 404), (344, 0, 236, 758), (370, 759, 407, 120), (30, 345, 759, 370), (345, 107, 404, 759), (230, 760, 229, 7), (50, 403, 760, 230), (403, 135, 402, 760), (402, 761, 228, 49), (135, 401, 761, 402), (401, 51, 233, 761), (400, 762, 401, 135), (46, 222, 762, 400), (222, 2, 232, 762), (231, 763, 403, 50), (3, 223, 763, 231), (223, 46, 400, 763)])
me_sphere.polygons.foreach_set('use_smooth', [True] * 757)
_uv = me_sphere.uv_layers.new(name='UVMap')
_uv.uv.foreach_set('vector', [0.5025, 0.499, 0.4832, 0.4993, 0.4825, 0.4759, 0.5018, 0.4759, 0.4663, 0.4995, 0.4493, 0.4996, 0.4493, 0.4759, 0.4659, 0.4759, 0.4663, 0.4523, 0.4493, 0.4522, 0.4492, 0.4284, 0.4666, 0.4287, 0.5025, 0.4528, 0.4832, 0.4525, 0.4839, 0.429, 0.5032, 0.4297, 0.2448, 0.4959, 0.2249, 0.4951, 0.2259, 0.4758, 0.2458, 0.4758, 0.2053, 0.4941, 0.1857, 0.4932, 0.1874, 0.4758, 0.2067, 0.4758, 0.2053, 0.4575, 0.1857, 0.4584, 0.1841, 0.441, 0.204, 0.4392, 0.2448, 0.4558, 0.2249, 0.4566, 0.2239, 0.4373, 0.2438, 0.4357, 0.6004, 0.4759, 0.5723, 0.4975, 0.5612, 0.4759, 0.5723, 0.4543, 0.547, 0.4981, 0.5411, 0.4759, 0.5612, 0.4759, 0.5723, 0.4975, 0.547, 0.4537, 0.5723, 0.4543, 0.5612, 0.4759, 0.5411, 0.4759, 0.4318, 0.4996, 0.4144, 0.4996, 0.4145, 0.4759, 0.4319, 0.4759, 0.3984, 0.4996, 0.3824, 0.4995, 0.3823, 0.4759, 0.3984, 0.4759, 0.3984, 0.4522, 0.3824, 0.4523, 0.3825, 0.4286, 0.3984, 0.4285, 0.4319, 0.4521, 0.4144, 0.4521, 0.4144, 0.4283, 0.4318, 0.4284, 0.1655, 0.492, 0.1453, 0.4908, 0.1537, 0.4758, 0.1706, 0.4758, 0.1246, 0.4758, 0.1453, 0.4608, 0.1537, 0.4758, 0.1453, 0.4908, 0.1655, 0.4596, 0.1706, 0.4758, 0.1537, 0.4758, 0.1453, 0.4608, 0.5039, 0.4063, 0.4845, 0.4053, 0.485, 0.3815, 0.5047, 0.3828, 0.4672, 0.4047, 0.4499, 0.4042, 0.4505, 0.38, 0.4678, 0.3808, 0.4693, 0.3557, 0.4513, 0.3546, 0.452, 0.3293, 0.4708, 0.3307, 0.5073, 0.3587, 0.4873, 0.3568, 0.4895, 0.332, 0.5099, 0.3346, 0.2416, 0.4155, 0.2215, 0.4179, 0.2192, 0.3986, 0.2394, 0.3953, 0.2019, 0.4207, 0.1823, 0.4235, 0.1806, 0.406, 0.1999, 0.4023, 0.1949, 0.384, 0.1753, 0.3889, 0.17, 0.3719, 0.1899, 0.3657, 0.2348, 0.3747, 0.2145, 0.3791, 0.2099, 0.3596, 0.2303, 0.3541, 0.6042, 0.3913, 0.5742, 0.4102, 0.565, 0.3877, 0.5781, 0.3673, 0.5488, 0.4087, 0.5447, 0.3859, 0.565, 0.3877, 0.5742, 0.4102, 0.5527, 0.364, 0.5781, 0.3673, 0.565, 0.3877, 0.5447, 0.3859, 0.4321, 0.404, 0.4143, 0.4039, 0.4141, 0.3794, 0.4323, 0.3797, 0.3979, 0.4042, 0.3815, 0.4044, 0.3805, 0.3802, 0.3973, 0.3798, 0.3968, 0.3545, 0.3796, 0.3549, 0.3787, 0.3296, 0.3963, 0.3291, 0.4326, 0.3543, 0.414, 0.354, 0.4139, 0.3287, 0.4329, 0.329, 0.1622, 0.4264, 0.1421, 0.4293, 0.1473, 0.4129, 0.164, 0.4094, 0.1187, 0.4189, 0.136, 0.3999, 0.1473, 0.4129, 0.1421, 0.4293, 0.1556, 0.3944, 0.164, 0.4094, 0.1473, 0.4129, 0.136, 0.3999, 0.5133, 0.3093, 0.4925, 0.306, 0.4954, 0.28, 0.5168, 0.2841, 0.4733, 0.304, 0.4541, 0.302, 0.4561, 0.2747, 0.4758, 0.2773, 0.4805, 0.2475, 0.4592, 0.244, 0.4622, 0.2133, 0.4852, 0.2176, 0.524, 0.2569, 0.5018, 0.251, 0.5081, 0.222, 0.5312, 0.2297, 0.224, 0.3332, 0.2033, 0.3398, 0.1966, 0.3201, 0.2176, 0.3122, 0.1837, 0.3471, 0.1642, 0.3544, 0.1583, 0.337, 0.1775, 0.3286, 0.1676, 0.3106, 0.1483, 0.3209, 0.1382, 0.3048, 0.1577, 0.2927, 0.208, 0.2908, 0.1868, 0.3004, 0.1771, 0.2806, 0.1983, 0.2693, 0.6187, 0.3094, 0.5856, 0.3229, 0.5801, 0.2989, 0.5968, 0.2811, 0.5599, 0.3178, 0.5592, 0.2936, 0.5801, 0.2989, 0.5856, 0.3229, 0.5715, 0.272, 0.5968, 0.2811, 0.5801, 0.2989, 0.5592, 0.2936, 0.4339, 0.3013, 0.4137, 0.3006, 0.4136, 0.2725, 0.4349, 0.2736, 0.3951, 0.3013, 0.3764, 0.302, 0.3741, 0.2744, 0.3939, 0.2735, 0.3926, 0.2425, 0.3715, 0.2435, 0.3689, 0.2126, 0.3913, 0.2116, 0.4364, 0.2428, 0.4137, 0.2415, 0.4137, 0.2106, 0.438, 0.2119, 0.1449, 0.3621, 0.1257, 0.3697, 0.1267, 0.3524, 0.1425, 0.3447, 0.1003, 0.3654, 0.1124, 0.3427, 0.1267, 0.3524, 0.1257, 0.3697, 0.1303, 0.3318, 0.1425, 0.3447, 0.1267, 0.3524, 0.1124, 0.3427, 0.5425, 0.2, 0.5184, 0.1897, 0.5287, 0.1575, 0.5539, 0.1702, 0.4936, 0.183, 0.4688, 0.1763, 0.4754, 0.1394, 0.502, 0.1484, 0.5193, 0.1031, 0.4878, 0.08986, 0.5002, 0.04034, 0.5366, 0.05781, 0.5768, 0.1362, 0.5508, 0.1164, 0.573, 0.07529, 0.5997, 0.1022, 0.1855, 0.2479, 0.1642, 0.2609, 0.1513, 0.2412, 0.1726, 0.2264, 0.1453, 0.2746, 0.1265, 0.2883, 0.1147, 0.2719, 0.133, 0.2566, 0.1156, 0.2397, 0.09718, 0.2577, 0.07963, 0.2434, 0.09823, 0.2229, 0.1553, 0.2053, 0.1341, 0.2218, 0.1168, 0.2024, 0.1379, 0.1841, 0.6542, 0.2383, 0.617, 0.2378, 0.6205, 0.2122, 0.6442, 0.2024, 0.5919, 0.224, 0.5998, 0.1976, 0.6205, 0.2122, 0.617, 0.2378, 0.6235, 0.1792, 0.6442, 0.2024, 0.6205, 0.2122, 0.5998, 0.1976, 0.4413, 0.1737, 0.4138, 0.1711, 0.4139, 0.1315, 0.4446, 0.1355, 0.3884, 0.1732, 0.3629, 0.1752, 0.3569, 0.1379, 0.3854, 0.1347, 0.3796, 0.08496, 0.3456, 0.08913, 0.3343, 0.0404, 0.3737, 0.03523, 0.4506, 0.08533, 0.4135, 0.08079, 0.4131, 0.03006, 0.4567, 0.0352, 0.1098, 0.3022, 0.09309, 0.316, 0.08814, 0.299, 0.1014, 0.2854, 0.06755, 0.3211, 0.07098, 0.2953, 0.08814, 0.299, 0.09309, 0.316, 0.08408, 0.2765, 0.1014, 0.2854, 0.08814, 0.299, 0.07098, 0.2953, 0.5767, 0.8157, 0.5507, 0.8355, 0.5286, 0.7944, 0.5538, 0.7816, 0.5192, 0.8487, 0.4877, 0.862, 0.4753, 0.8124, 0.5019, 0.8034, 0.4935, 0.7688, 0.4687, 0.7755, 0.4621, 0.7385, 0.4851, 0.7342, 0.5425, 0.7519, 0.5183, 0.7621, 0.508, 0.7299, 0.5311, 0.7221, 0.1551, 0.7464, 0.1339, 0.7298, 0.1511, 0.7104, 0.1725, 0.7253, 0.1155, 0.7119, 0.09701, 0.694, 0.1146, 0.6798, 0.1329, 0.6951, 0.1452, 0.677, 0.1263, 0.6633, 0.1381, 0.6468, 0.1575, 0.6589, 0.1853, 0.7038, 0.164, 0.6907, 0.1769, 0.6711, 0.1981, 0.6823, 0.6542, 0.7136, 0.6442, 0.7494, 0.6204, 0.7396, 0.617, 0.7141, 0.6234, 0.7726, 0.5998, 0.7543, 0.6204, 0.7396, 0.6442, 0.7494, 0.5918, 0.7279, 0.617, 0.7141, 0.6204, 0.7396, 0.5998, 0.7543, 0.4505, 0.8665, 0.4133, 0.871, 0.4137, 0.8203, 0.4445, 0.8164, 0.3794, 0.8668, 0.3455, 0.8627, 0.3568, 0.8139, 0.3853, 0.8171, 0.3882, 0.7786, 0.3628, 0.7765, 0.3688, 0.7391, 0.3912, 0.7402, 0.4412, 0.7781, 0.4137, 0.7807, 0.4136, 0.7412, 0.4379, 0.7399, 0.08392, 0.6752, 0.07083, 0.6563, 0.088, 0.6526, 0.1013, 0.6662, 0.06741, 0.6305, 0.09296, 0.6356, 0.088, 0.6526, 0.07083, 0.6563, 0.1097, 0.6495, 0.1013, 0.6662, 0.088, 0.6526, 0.09296, 0.6356, 0.5239, 0.6949, 0.5017, 0.7008, 0.4954, 0.6718, 0.5168, 0.6677, 0.4804, 0.7043, 0.4591, 0.7078, 0.456, 0.6771, 0.4757, 0.6745, 0.4732, 0.6478, 0.454, 0.6498, 0.452, 0.6225, 0.4707, 0.6211, 0.5133, 0.6425, 0.4924, 0.6458, 0.4895, 0.6198, 0.5098, 0.6172, 0.2078, 0.6609, 0.1867, 0.6513, 0.1965, 0.6316, 0.2175, 0.6394, 0.1675, 0.641, 0.1482, 0.6307, 0.1582, 0.6146, 0.1774, 0.6231, 0.1836, 0.6045, 0.1641, 0.5972, 0.1699, 0.5798, 0.1899, 0.5859, 0.2239, 0.6185, 0.2032, 0.6118, 0.2098, 0.5921, 0.2302, 0.5975, 0.6186, 0.6424, 0.5968, 0.6707, 0.5801, 0.6529, 0.5856, 0.6289, 0.5715, 0.6798, 0.5591, 0.6582, 0.5801, 0.6529, 0.5968, 0.6707, 0.5599, 0.634, 0.5856, 0.6289, 0.5801, 0.6529, 0.5591, 0.6582, 0.4363, 0.709, 0.4136, 0.7103, 0.4135, 0.6793, 0.4348, 0.6782, 0.3925, 0.7092, 0.3714, 0.7082, 0.374, 0.6773, 0.3938, 0.6783, 0.395, 0.6505, 0.3764, 0.6497, 0.3787, 0.6222, 0.3962, 0.6226, 0.4338, 0.6505, 0.4137, 0.6512, 0.4138, 0.6231, 0.4329, 0.6228, 0.1302, 0.6198, 0.1123, 0.6089, 0.1266, 0.5993, 0.1424, 0.6069, 0.1002, 0.5862, 0.1256, 0.5819, 0.1266, 0.5993, 0.1123, 0.6089, 0.1448, 0.5896, 0.1424, 0.6069, 0.1266, 0.5993, 0.1256, 0.5819, 0.5072, 0.5931, 0.4872, 0.595, 0.485, 0.5702, 0.5047, 0.569, 0.4692, 0.5961, 0.4512, 0.5971, 0.4505, 0.5718, 0.4677, 0.571, 0.4672, 0.547, 0.4499, 0.5476, 0.4492, 0.5233, 0.4666, 0.523, 0.5039, 0.5455, 0.4845, 0.5465, 0.4839, 0.5227, 0.5032, 0.5221, 0.2348, 0.577, 0.2145, 0.5726, 0.2191, 0.5531, 0.2393, 0.5564, 0.1948, 0.5677, 0.1752, 0.5627, 0.1806, 0.5457, 0.1998, 0.5494, 0.2019, 0.5309, 0.1823, 0.5281, 0.184, 0.5106, 0.204, 0.5125, 0.2415, 0.5362, 0.2215, 0.5337, 0.2239, 0.5143, 0.2437, 0.516, 0.6042, 0.5605, 0.5781, 0.5845, 0.565, 0.5641, 0.5742, 0.5416, 0.5527, 0.5878, 0.5447, 0.5659, 0.565, 0.5641, 0.5781, 0.5845, 0.5488, 0.5431, 0.5742, 0.5416, 0.565, 0.5641, 0.5447, 0.5659, 0.4326, 0.5974, 0.4139, 0.5977, 0.4141, 0.5723, 0.4323, 0.5721, 0.3967, 0.5973, 0.3795, 0.5968, 0.3804, 0.5715, 0.3973, 0.5719, 0.3978, 0.5476, 0.3814, 0.5473, 0.3825, 0.5231, 0.3984, 0.5233, 0.432, 0.5477, 0.4142, 0.5479, 0.4144, 0.5234, 0.4318, 0.5234, 0.1556, 0.5572, 0.1359, 0.5517, 0.1473, 0.5387, 0.1639, 0.5422, 0.1186, 0.5327, 0.1421, 0.5223, 0.1473, 0.5387, 0.1359, 0.5517, 0.1622, 0.5252, 0.1639, 0.5422, 0.1473, 0.5387, 0.1421, 0.5223, 0.3078, 0.59, 0.2916, 0.5877, 0.2957, 0.5647, 0.3114, 0.5663, 0.2733, 0.5846, 0.2551, 0.5814, 0.2596, 0.5597, 0.2776, 0.5622, 0.2793, 0.5405, 0.2616, 0.5387, 0.2636, 0.5176, 0.281, 0.5187, 0.3127, 0.5435, 0.2971, 0.5423, 0.2985, 0.5199, 0.3141, 0.5207, 0.2869, 0.6907, 0.2685, 0.6853, 0.2775, 0.6595, 0.2951, 0.6638, 0.2487, 0.6779, 0.2289, 0.6705, 0.2385, 0.6473, 0.258, 0.6534, 0.2636, 0.6302, 0.2446, 0.6252, 0.2507, 0.603, 0.2691, 0.6069, 0.2996, 0.6387, 0.2825, 0.6352, 0.2875, 0.6108, 0.3042, 0.6136, 0.2362, 0.8073, 0.2162, 0.7932, 0.2354, 0.7658, 0.2557, 0.7763, 0.1963, 0.7781, 0.1763, 0.763, 0.1938, 0.7401, 0.2146, 0.753, 0.227, 0.7276, 0.2066, 0.7169, 0.2193, 0.6936, 0.2394, 0.7023, 0.2672, 0.747, 0.2475, 0.7384, 0.2595, 0.711, 0.2787, 0.7177, 0.2673, 0.2047, 0.2476, 0.2133, 0.2356, 0.1859, 0.2559, 0.1754, 0.2272, 0.2241, 0.2067, 0.2348, 0.194, 0.2116, 0.2148, 0.1987, 0.1964, 0.1736, 0.1765, 0.1887, 0.159, 0.1659, 0.1781, 0.1485, 0.2364, 0.1445, 0.2164, 0.1585, 0.1972, 0.1311, 0.2169, 0.1136, 0.2997, 0.313, 0.2826, 0.3165, 0.2776, 0.2922, 0.2952, 0.2879, 0.2636, 0.3215, 0.2447, 0.3265, 0.2386, 0.3044, 0.2581, 0.2983, 0.2489, 0.2738, 0.2291, 0.2812, 0.2195, 0.2581, 0.2396, 0.2494, 0.287, 0.261, 0.2686, 0.2665, 0.2597, 0.2407, 0.2788, 0.2341, 0.3128, 0.4082, 0.2971, 0.4094, 0.2957, 0.387, 0.3115, 0.3854, 0.2794, 0.4112, 0.2616, 0.413, 0.2596, 0.392, 0.2777, 0.3895, 0.2734, 0.3671, 0.2552, 0.3703, 0.2507, 0.3487, 0.2691, 0.3448, 0.3078, 0.3618, 0.2916, 0.364, 0.2876, 0.3409, 0.3042, 0.3381, 0.3151, 0.4983, 0.2997, 0.4979, 0.3009, 0.4759, 0.3161, 0.4759, 0.2822, 0.4973, 0.2647, 0.4967, 0.2657, 0.4758, 0.2833, 0.4758, 0.2822, 0.4544, 0.2647, 0.455, 0.2636, 0.4341, 0.2811, 0.433, 0.3151, 0.4535, 0.2997, 0.4538, 0.2985, 0.4318, 0.3141, 0.4311, 0.3696, 0.4993, 0.3567, 0.4992, 0.357, 0.4759, 0.3697, 0.4759, 0.3436, 0.4989, 0.3304, 0.4987, 0.3313, 0.4759, 0.3441, 0.4759, 0.3436, 0.4528, 0.3304, 0.4531, 0.3296, 0.4303, 0.343, 0.4298, 0.3696, 0.4524, 0.3567, 0.4526, 0.3565, 0.4293, 0.3695, 0.429, 0.3684, 0.4049, 0.3552, 0.4055, 0.354, 0.3816, 0.3673, 0.3809, 0.3418, 0.4062, 0.3284, 0.407, 0.3272, 0.3837, 0.3406, 0.3827, 0.3381, 0.3581, 0.3241, 0.3595, 0.3209, 0.3354, 0.3355, 0.3336, 0.3658, 0.3558, 0.3521, 0.3567, 0.3501, 0.3318, 0.3644, 0.3307, 0.3616, 0.3035, 0.3468, 0.305, 0.3434, 0.2781, 0.3588, 0.2763, 0.3318, 0.3072, 0.3168, 0.3095, 0.3127, 0.2837, 0.328, 0.2809, 0.3218, 0.2519, 0.3054, 0.2555, 0.298, 0.2274, 0.3156, 0.2229, 0.3549, 0.2459, 0.3383, 0.2483, 0.3332, 0.2184, 0.3511, 0.2155, 0.3435, 0.1795, 0.3241, 0.1838, 0.315, 0.1493, 0.336, 0.1436, 0.3056, 0.19, 0.2871, 0.1962, 0.2762, 0.1649, 0.2956, 0.1571, 0.277, 0.1187, 0.2564, 0.1305, 0.2366, 0.09603, 0.2584, 0.08037, 0.3216, 0.09806, 0.2976, 0.107, 0.2801, 0.06471, 0.3072, 0.05256, 0.3214, 0.8537, 0.2974, 0.8448, 0.3148, 0.8025, 0.3358, 0.8082, 0.2768, 0.833, 0.2562, 0.8213, 0.276, 0.7869, 0.2954, 0.7947, 0.3054, 0.7618, 0.2869, 0.7556, 0.2979, 0.7243, 0.3155, 0.7288, 0.3434, 0.7722, 0.3239, 0.7679, 0.3331, 0.7334, 0.3509, 0.7363, 0.3548, 0.7059, 0.3382, 0.7035, 0.3433, 0.6736, 0.3587, 0.6755, 0.3217, 0.6998, 0.3052, 0.6962, 0.3126, 0.6681, 0.328, 0.6708, 0.3317, 0.6445, 0.3167, 0.6422, 0.3209, 0.6164, 0.3355, 0.6182, 0.3615, 0.6483, 0.3467, 0.6468, 0.3501, 0.6199, 0.3644, 0.621, 0.3658, 0.5959, 0.352, 0.595, 0.354, 0.5701, 0.3672, 0.5708, 0.338, 0.5936, 0.324, 0.5922, 0.3272, 0.568, 0.3406, 0.569, 0.3418, 0.5455, 0.3284, 0.5447, 0.3296, 0.5214, 0.343, 0.522, 0.3683, 0.5468, 0.3552, 0.5463, 0.3564, 0.5225, 0.3695, 0.5228, 0.8057, 0.1512, 0.7989, 0.1256, 0.8781, 0.03006, 0.918, 0.1456, 0.8988, 0.1706, 0.918, 0.2108, 0.8988, 0.1706, 0.918, 0.1456, 0.7989, 0.1256, 0.8057, 0.1512, 0.7795, 0.1731, 0.8823, 0.2794, 0.8788, 0.2573, 0.9098, 0.2358, 0.8988, 0.1706, 0.918, 0.2108, 0.9098, 0.2358, 0.8788, 0.2573, 0.7959, 0.2385, 0.7749, 0.2013, 0.7795, 0.1731, 0.8057, 0.1512, 0.7749, 0.2013, 0.7959, 0.2385, 0.7821, 0.2583, 0.7821, 0.2583, 0.7959, 0.2385, 0.8788, 0.2573, 0.8823, 0.2794, 0.8168, 0.3332, 0.9385, 0.5075, 0.8597, 0.4354, 0.8679, 0.4051, 0.9643, 0.3993, 0.9635, 0.4987, 0.8152, 0.442, 0.8679, 0.4051, 0.8597, 0.4354, 0.9635, 0.4987, 0.9369, 0.5421, 0.9385, 0.5075, 0.7819, 0.5118, 0.7997, 0.4635, 0.802, 0.5021, 0.8597, 0.4354, 0.9385, 0.5075, 0.9369, 0.5421, 0.9159, 0.562, 0.8725, 0.5644, 0.802, 0.5021, 0.7997, 0.4635, 0.8152, 0.442, 0.9159, 0.562, 0.865, 0.5869, 0.8725, 0.5644, 0.865, 0.5869, 0.7937, 0.5849, 0.7819, 0.5118, 0.802, 0.5021, 0.8725, 0.5644, 0.8096, 0.4373, 0.8661, 0.3988, 0.8679, 0.4051, 0.8152, 0.442, 0.8661, 0.3988, 0.9699, 0.3934, 0.9643, 0.3993, 0.8679, 0.4051, 0.9699, 0.5001, 0.9423, 0.5471, 0.9369, 0.5421, 0.9635, 0.4987, 0.9699, 0.3934, 0.9699, 0.5001, 0.9635, 0.4987, 0.9643, 0.3993, 0.7749, 0.5116, 0.7933, 0.4598, 0.7997, 0.4635, 0.7819, 0.5118, 0.7883, 0.591, 0.7749, 0.5116, 0.7819, 0.5118, 0.7937, 0.5849, 0.7933, 0.4598, 0.8096, 0.4373, 0.8152, 0.442, 0.7997, 0.4635, 0.9205, 0.5676, 0.8661, 0.5938, 0.865, 0.5869, 0.9159, 0.562, 0.8661, 0.5938, 0.7883, 0.591, 0.7937, 0.5849, 0.865, 0.5869, 0.9423, 0.5471, 0.9205, 0.5676, 0.9159, 0.562, 0.9369, 0.5421, 0.8332, 0.8366, 0.8987, 0.8729, 0.8751, 0.8997, 0.8305, 0.8414, 0.8305, 0.8414, 0.8751, 0.8997, 0.851, 0.9142, 0.8105, 0.8276, 0.8751, 0.8997, 0.8987, 0.8729, 0.9101, 0.9067, 0.8105, 0.8276, 0.9101, 0.8385, 0.8987, 0.8729, 0.8332, 0.8366, 0.8332, 0.8366, 0.8305, 0.8414, 0.8105, 0.8276, 0.3814, 0.5473, 0.3683, 0.5468, 0.3695, 0.5228, 0.3825, 0.5231, 0.3804, 0.5715, 0.3672, 0.5708, 0.3683, 0.5468, 0.3814, 0.5473, 0.3672, 0.5708, 0.354, 0.5701, 0.3552, 0.5463, 0.3683, 0.5468, 0.3552, 0.5463, 0.3418, 0.5455, 0.343, 0.522, 0.3564, 0.5225, 0.354, 0.5701, 0.3406, 0.569, 0.3418, 0.5455, 0.3552, 0.5463, 0.3406, 0.569, 0.3272, 0.568, 0.3284, 0.5447, 0.3418, 0.5455, 0.352, 0.595, 0.338, 0.5936, 0.3406, 0.569, 0.354, 0.5701, 0.3501, 0.6199, 0.3355, 0.6182, 0.338, 0.5936, 0.352, 0.595, 0.3355, 0.6182, 0.3209, 0.6164, 0.324, 0.5922, 0.338, 0.5936, 0.3795, 0.5968, 0.3658, 0.5959, 0.3672, 0.5708, 0.3804, 0.5715, 0.3787, 0.6222, 0.3644, 0.621, 0.3658, 0.5959, 0.3795, 0.5968, 0.3644, 0.621, 0.3501, 0.6199, 0.352, 0.595, 0.3658, 0.5959, 0.3764, 0.6497, 0.3615, 0.6483, 0.3644, 0.621, 0.3787, 0.6222, 0.374, 0.6773, 0.3587, 0.6755, 0.3615, 0.6483, 0.3764, 0.6497, 0.3587, 0.6755, 0.3433, 0.6736, 0.3467, 0.6468, 0.3615, 0.6483, 0.3467, 0.6468, 0.3317, 0.6445, 0.3355, 0.6182, 0.3501, 0.6199, 0.3433, 0.6736, 0.328, 0.6708, 0.3317, 0.6445, 0.3467, 0.6468, 0.328, 0.6708, 0.3126, 0.6681, 0.3167, 0.6422, 0.3317, 0.6445, 0.3382, 0.7035, 0.3217, 0.6998, 0.328, 0.6708, 0.3433, 0.6736, 0.3331, 0.7334, 0.3155, 0.7288, 0.3217, 0.6998, 0.3382, 0.7035, 0.3155, 0.7288, 0.2979, 0.7243, 0.3052, 0.6962, 0.3217, 0.6998, 0.3714, 0.7082, 0.3548, 0.7059, 0.3587, 0.6755, 0.374, 0.6773, 0.3688, 0.7391, 0.3509, 0.7363, 0.3548, 0.7059, 0.3714, 0.7082, 0.3509, 0.7363, 0.3331, 0.7334, 0.3382, 0.7035, 0.3548, 0.7059, 0.3628, 0.7765, 0.3434, 0.7722, 0.3509, 0.7363, 0.3688, 0.7391, 0.3568, 0.8139, 0.3358, 0.8082, 0.3434, 0.7722, 0.3628, 0.7765, 0.3358, 0.8082, 0.3148, 0.8025, 0.3239, 0.7679, 0.3434, 0.7722, 0.3239, 0.7679, 0.3054, 0.7618, 0.3155, 0.7288, 0.3331, 0.7334, 0.3148, 0.8025, 0.2954, 0.7947, 0.3054, 0.7618, 0.3239, 0.7679, 0.2954, 0.7947, 0.276, 0.7869, 0.2869, 0.7556, 0.3054, 0.7618, 0.2974, 0.8448, 0.2768, 0.833, 0.2954, 0.7947, 0.3148, 0.8025, 0.2799, 0.8871, 0.2582, 0.8714, 0.2768, 0.833, 0.2974, 0.8448, 0.2582, 0.8714, 0.2364, 0.8557, 0.2562, 0.8213, 0.2768, 0.833, 0.3455, 0.8627, 0.3214, 0.8537, 0.3358, 0.8082, 0.3568, 0.8139, 0.3341, 0.9114, 0.307, 0.8992, 0.3214, 0.8537, 0.3455, 0.8627, 0.307, 0.8992, 0.2799, 0.8871, 0.2974, 0.8448, 0.3214, 0.8537, 0.3456, 0.08913, 0.3216, 0.09806, 0.3072, 0.05256, 0.3343, 0.0404, 0.3569, 0.1379, 0.336, 0.1436, 0.3216, 0.09806, 0.3456, 0.08913, 0.336, 0.1436, 0.315, 0.1493, 0.2976, 0.107, 0.3216, 0.09806, 0.2976, 0.107, 0.277, 0.1187, 0.2584, 0.08037, 0.2801, 0.06471, 0.315, 0.1493, 0.2956, 0.1571, 0.277, 0.1187, 0.2976, 0.107, 0.2956, 0.1571, 0.2762, 0.1649, 0.2564, 0.1305, 0.277, 0.1187, 0.3241, 0.1838, 0.3056, 0.19, 0.2956, 0.1571, 0.315, 0.1493, 0.3332, 0.2184, 0.3156, 0.2229, 0.3056, 0.19, 0.3241, 0.1838, 0.3156, 0.2229, 0.298, 0.2274, 0.2871, 0.1962, 0.3056, 0.19, 0.3629, 0.1752, 0.3435, 0.1795, 0.336, 0.1436, 0.3569, 0.1379, 0.3689, 0.2126, 0.3511, 0.2155, 0.3435, 0.1795, 0.3629, 0.1752, 0.3511, 0.2155, 0.3332, 0.2184, 0.3241, 0.1838, 0.3435, 0.1795, 0.3715, 0.2435, 0.3549, 0.2459, 0.3511, 0.2155, 0.3689, 0.2126, 0.3741, 0.2744, 0.3588, 0.2763, 0.3549, 0.2459, 0.3715, 0.2435, 0.3588, 0.2763, 0.3434, 0.2781, 0.3383, 0.2483, 0.3549, 0.2459, 0.3383, 0.2483, 0.3218, 0.2519, 0.3156, 0.2229, 0.3332, 0.2184, 0.3434, 0.2781, 0.328, 0.2809, 0.3218, 0.2519, 0.3383, 0.2483, 0.328, 0.2809, 0.3127, 0.2837, 0.3054, 0.2555, 0.3218, 0.2519, 0.3468, 0.305, 0.3318, 0.3072, 0.328, 0.2809, 0.3434, 0.2781, 0.3501, 0.3318, 0.3355, 0.3336, 0.3318, 0.3072, 0.3468, 0.305, 0.3355, 0.3336, 0.3209, 0.3354, 0.3168, 0.3095, 0.3318, 0.3072, 0.3764, 0.302, 0.3616, 0.3035, 0.3588, 0.2763, 0.3741, 0.2744, 0.3787, 0.3296, 0.3644, 0.3307, 0.3616, 0.3035, 0.3764, 0.302, 0.3644, 0.3307, 0.3501, 0.3318, 0.3468, 0.305, 0.3616, 0.3035, 0.3796, 0.3549, 0.3658, 0.3558, 0.3644, 0.3307, 0.3787, 0.3296, 0.3805, 0.3802, 0.3673, 0.3809, 0.3658, 0.3558, 0.3796, 0.3549, 0.3673, 0.3809, 0.354, 0.3816, 0.3521, 0.3567, 0.3658, 0.3558, 0.3521, 0.3567, 0.3381, 0.3581, 0.3355, 0.3336, 0.3501, 0.3318, 0.354, 0.3816, 0.3406, 0.3827, 0.3381, 0.3581, 0.3521, 0.3567, 0.3406, 0.3827, 0.3272, 0.3837, 0.3241, 0.3595, 0.3381, 0.3581, 0.3552, 0.4055, 0.3418, 0.4062, 0.3406, 0.3827, 0.354, 0.3816, 0.3565, 0.4293, 0.343, 0.4298, 0.3418, 0.4062, 0.3552, 0.4055, 0.343, 0.4298, 0.3296, 0.4303, 0.3284, 0.407, 0.3418, 0.4062, 0.3815, 0.4044, 0.3684, 0.4049, 0.3673, 0.3809, 0.3805, 0.3802, 0.3825, 0.4286, 0.3695, 0.429, 0.3684, 0.4049, 0.3815, 0.4044, 0.3695, 0.429, 0.3565, 0.4293, 0.3552, 0.4055, 0.3684, 0.4049, 0.3824, 0.4523, 0.3696, 0.4524, 0.3695, 0.429, 0.3825, 0.4286, 0.3823, 0.4759, 0.3697, 0.4759, 0.3696, 0.4524, 0.3824, 0.4523, 0.3697, 0.4759, 0.357, 0.4759, 0.3567, 0.4526, 0.3696, 0.4524, 0.3567, 0.4526, 0.3436, 0.4528, 0.343, 0.4298, 0.3565, 0.4293, 0.357, 0.4759, 0.3441, 0.4759, 0.3436, 0.4528, 0.3567, 0.4526, 0.3441, 0.4759, 0.3313, 0.4759, 0.3304, 0.4531, 0.3436, 0.4528, 0.3567, 0.4992, 0.3436, 0.4989, 0.3441, 0.4759, 0.357, 0.4759, 0.3564, 0.5225, 0.343, 0.522, 0.3436, 0.4989, 0.3567, 0.4992, 0.343, 0.522, 0.3296, 0.5214, 0.3304, 0.4987, 0.3436, 0.4989, 0.3824, 0.4995, 0.3696, 0.4993, 0.3697, 0.4759, 0.3823, 0.4759, 0.3825, 0.5231, 0.3695, 0.5228, 0.3696, 0.4993, 0.3824, 0.4995, 0.3695, 0.5228, 0.3564, 0.5225, 0.3567, 0.4992, 0.3696, 0.4993, 0.3304, 0.4531, 0.3151, 0.4535, 0.3141, 0.4311, 0.3296, 0.4303, 0.3313, 0.4759, 0.3161, 0.4759, 0.3151, 0.4535, 0.3304, 0.4531, 0.3161, 0.4759, 0.3009, 0.4759, 0.2997, 0.4538, 0.3151, 0.4535, 0.2997, 0.4538, 0.2822, 0.4544, 0.2811, 0.433, 0.2985, 0.4318, 0.3009, 0.4759, 0.2833, 0.4758, 0.2822, 0.4544, 0.2997, 0.4538, 0.2833, 0.4758, 0.2657, 0.4758, 0.2647, 0.455, 0.2822, 0.4544, 0.2997, 0.4979, 0.2822, 0.4973, 0.2833, 0.4758, 0.3009, 0.4759, 0.2985, 0.5199, 0.281, 0.5187, 0.2822, 0.4973, 0.2997, 0.4979, 0.281, 0.5187, 0.2636, 0.5176, 0.2647, 0.4967, 0.2822, 0.4973, 0.3304, 0.4987, 0.3151, 0.4983, 0.3161, 0.4759, 0.3313, 0.4759, 0.3296, 0.5214, 0.3141, 0.5207, 0.3151, 0.4983, 0.3304, 0.4987, 0.3141, 0.5207, 0.2985, 0.5199, 0.2997, 0.4979, 0.3151, 0.4983, 0.3241, 0.3595, 0.3078, 0.3618, 0.3042, 0.3381, 0.3209, 0.3354, 0.3272, 0.3837, 0.3115, 0.3854, 0.3078, 0.3618, 0.3241, 0.3595, 0.3115, 0.3854, 0.2957, 0.387, 0.2916, 0.364, 0.3078, 0.3618, 0.2916, 0.364, 0.2734, 0.3671, 0.2691, 0.3448, 0.2876, 0.3409, 0.2957, 0.387, 0.2777, 0.3895, 0.2734, 0.3671, 0.2916, 0.364, 0.2777, 0.3895, 0.2596, 0.392, 0.2552, 0.3703, 0.2734, 0.3671, 0.2971, 0.4094, 0.2794, 0.4112, 0.2777, 0.3895, 0.2957, 0.387, 0.2985, 0.4318, 0.2811, 0.433, 0.2794, 0.4112, 0.2971, 0.4094, 0.2811, 0.433, 0.2636, 0.4341, 0.2616, 0.413, 0.2794, 0.4112, 0.3284, 0.407, 0.3128, 0.4082, 0.3115, 0.3854, 0.3272, 0.3837, 0.3296, 0.4303, 0.3141, 0.4311, 0.3128, 0.4082, 0.3284, 0.407, 0.3141, 0.4311, 0.2985, 0.4318, 0.2971, 0.4094, 0.3128, 0.4082, 0.3054, 0.2555, 0.287, 0.261, 0.2788, 0.2341, 0.298, 0.2274, 0.3127, 0.2837, 0.2952, 0.2879, 0.287, 0.261, 0.3054, 0.2555, 0.2952, 0.2879, 0.2776, 0.2922, 0.2686, 0.2665, 0.287, 0.261, 0.2686, 0.2665, 0.2489, 0.2738, 0.2396, 0.2494, 0.2597, 0.2407, 0.2776, 0.2922, 0.2581, 0.2983, 0.2489, 0.2738, 0.2686, 0.2665, 0.2581, 0.2983, 0.2386, 0.3044, 0.2291, 0.2812, 0.2489, 0.2738, 0.2826, 0.3165, 0.2636, 0.3215, 0.2581, 0.2983, 0.2776, 0.2922, 0.2876, 0.3409, 0.2691, 0.3448, 0.2636, 0.3215, 0.2826, 0.3165, 0.2691, 0.3448, 0.2507, 0.3487, 0.2447, 0.3265, 0.2636, 0.3215, 0.3168, 0.3095, 0.2997, 0.313, 0.2952, 0.2879, 0.3127, 0.2837, 0.3209, 0.3354, 0.3042, 0.3381, 0.2997, 0.313, 0.3168, 0.3095, 0.3042, 0.3381, 0.2876, 0.3409, 0.2826, 0.3165, 0.2997, 0.313, 0.2564, 0.1305, 0.2364, 0.1445, 0.2169, 0.1136, 0.2366, 0.09603, 0.2762, 0.1649, 0.2559, 0.1754, 0.2364, 0.1445, 0.2564, 0.1305, 0.2559, 0.1754, 0.2356, 0.1859, 0.2164, 0.1585, 0.2364, 0.1445, 0.2164, 0.1585, 0.1964, 0.1736, 0.1781, 0.1485, 0.1972, 0.1311, 0.2356, 0.1859, 0.2148, 0.1987, 0.1964, 0.1736, 0.2164, 0.1585, 0.2148, 0.1987, 0.194, 0.2116, 0.1765, 0.1887, 0.1964, 0.1736, 0.2476, 0.2133, 0.2272, 0.2241, 0.2148, 0.1987, 0.2356, 0.1859, 0.2597, 0.2407, 0.2396, 0.2494, 0.2272, 0.2241, 0.2476, 0.2133, 0.2396, 0.2494, 0.2195, 0.2581, 0.2067, 0.2348, 0.2272, 0.2241, 0.2871, 0.1962, 0.2673, 0.2047, 0.2559, 0.1754, 0.2762, 0.1649, 0.298, 0.2274, 0.2788, 0.2341, 0.2673, 0.2047, 0.2871, 0.1962, 0.2788, 0.2341, 0.2597, 0.2407, 0.2476, 0.2133, 0.2673, 0.2047, 0.2869, 0.7556, 0.2672, 0.747, 0.2787, 0.7177, 0.2979, 0.7243, 0.276, 0.7869, 0.2557, 0.7763, 0.2672, 0.747, 0.2869, 0.7556, 0.2557, 0.7763, 0.2354, 0.7658, 0.2475, 0.7384, 0.2672, 0.747, 0.2475, 0.7384, 0.227, 0.7276, 0.2394, 0.7023, 0.2595, 0.711, 0.2354, 0.7658, 0.2146, 0.753, 0.227, 0.7276, 0.2475, 0.7384, 0.2146, 0.753, 0.1938, 0.7401, 0.2066, 0.7169, 0.227, 0.7276, 0.2162, 0.7932, 0.1963, 0.7781, 0.2146, 0.753, 0.2354, 0.7658, 0.197, 0.8206, 0.1779, 0.8032, 0.1963, 0.7781, 0.2162, 0.7932, 0.1779, 0.8032, 0.1588, 0.7858, 0.1763, 0.763, 0.1963, 0.7781, 0.2562, 0.8213, 0.2362, 0.8073, 0.2557, 0.7763, 0.276, 0.7869, 0.2364, 0.8557, 0.2167, 0.8382, 0.2362, 0.8073, 0.2562, 0.8213, 0.2167, 0.8382, 0.197, 0.8206, 0.2162, 0.7932, 0.2362, 0.8073, 0.3167, 0.6422, 0.2996, 0.6387, 0.3042, 0.6136, 0.3209, 0.6164, 0.3126, 0.6681, 0.2951, 0.6638, 0.2996, 0.6387, 0.3167, 0.6422, 0.2951, 0.6638, 0.2775, 0.6595, 0.2825, 0.6352, 0.2996, 0.6387, 0.2825, 0.6352, 0.2636, 0.6302, 0.2691, 0.6069, 0.2875, 0.6108, 0.2775, 0.6595, 0.258, 0.6534, 0.2636, 0.6302, 0.2825, 0.6352, 0.258, 0.6534, 0.2385, 0.6473, 0.2446, 0.6252, 0.2636, 0.6302, 0.2685, 0.6853, 0.2487, 0.6779, 0.258, 0.6534, 0.2775, 0.6595, 0.2595, 0.711, 0.2394, 0.7023, 0.2487, 0.6779, 0.2685, 0.6853, 0.2394, 0.7023, 0.2193, 0.6936, 0.2289, 0.6705, 0.2487, 0.6779, 0.3052, 0.6962, 0.2869, 0.6907, 0.2951, 0.6638, 0.3126, 0.6681, 0.2979, 0.7243, 0.2787, 0.7177, 0.2869, 0.6907, 0.3052, 0.6962, 0.2787, 0.7177, 0.2595, 0.711, 0.2685, 0.6853, 0.2869, 0.6907, 0.3284, 0.5447, 0.3127, 0.5435, 0.3141, 0.5207, 0.3296, 0.5214, 0.3272, 0.568, 0.3114, 0.5663, 0.3127, 0.5435, 0.3284, 0.5447, 0.3114, 0.5663, 0.2957, 0.5647, 0.2971, 0.5423, 0.3127, 0.5435, 0.2971, 0.5423, 0.2793, 0.5405, 0.281, 0.5187, 0.2985, 0.5199, 0.2957, 0.5647, 0.2776, 0.5622, 0.2793, 0.5405, 0.2971, 0.5423, 0.2776, 0.5622, 0.2596, 0.5597, 0.2616, 0.5387, 0.2793, 0.5405, 0.2916, 0.5877, 0.2733, 0.5846, 0.2776, 0.5622, 0.2957, 0.5647, 0.2875, 0.6108, 0.2691, 0.6069, 0.2733, 0.5846, 0.2916, 0.5877, 0.2691, 0.6069, 0.2507, 0.603, 0.2551, 0.5814, 0.2733, 0.5846, 0.324, 0.5922, 0.3078, 0.59, 0.3114, 0.5663, 0.3272, 0.568, 0.3209, 0.6164, 0.3042, 0.6136, 0.3078, 0.59, 0.324, 0.5922, 0.3042, 0.6136, 0.2875, 0.6108, 0.2916, 0.5877, 0.3078, 0.59, 0.1605, 0.5082, 0.1622, 0.5252, 0.1421, 0.5223, 0.1369, 0.5058, 0.184, 0.5106, 0.1823, 0.5281, 0.1622, 0.5252, 0.1605, 0.5082, 0.1823, 0.5281, 0.1806, 0.5457, 0.1639, 0.5422, 0.1622, 0.5252, 0.09521, 0.5431, 0.1186, 0.5327, 0.1359, 0.5517, 0.1245, 0.5646, 0.0659, 0.5215, 0.1014, 0.5137, 0.1186, 0.5327, 0.09521, 0.5431, 0.1014, 0.5137, 0.1369, 0.5058, 0.1421, 0.5223, 0.1186, 0.5327, 0.1752, 0.5627, 0.1556, 0.5572, 0.1639, 0.5422, 0.1806, 0.5457, 0.1699, 0.5798, 0.1472, 0.5722, 0.1556, 0.5572, 0.1752, 0.5627, 0.1472, 0.5722, 0.1245, 0.5646, 0.1359, 0.5517, 0.1556, 0.5572, 0.4499, 0.5476, 0.432, 0.5477, 0.4318, 0.5234, 0.4492, 0.5233, 0.4505, 0.5718, 0.4323, 0.5721, 0.432, 0.5477, 0.4499, 0.5476, 0.4323, 0.5721, 0.4141, 0.5723, 0.4142, 0.5479, 0.432, 0.5477, 0.4142, 0.5479, 0.3978, 0.5476, 0.3984, 0.5233, 0.4144, 0.5234, 0.4141, 0.5723, 0.3973, 0.5719, 0.3978, 0.5476, 0.4142, 0.5479, 0.3973, 0.5719, 0.3804, 0.5715, 0.3814, 0.5473, 0.3978, 0.5476, 0.4139, 0.5977, 0.3967, 0.5973, 0.3973, 0.5719, 0.4141, 0.5723, 0.4138, 0.6231, 0.3962, 0.6226, 0.3967, 0.5973, 0.4139, 0.5977, 0.3962, 0.6226, 0.3787, 0.6222, 0.3795, 0.5968, 0.3967, 0.5973, 0.4512, 0.5971, 0.4326, 0.5974, 0.4323, 0.5721, 0.4505, 0.5718, 0.452, 0.6225, 0.4329, 0.6228, 0.4326, 0.5974, 0.4512, 0.5971, 0.4329, 0.6228, 0.4138, 0.6231, 0.4139, 0.5977, 0.4326, 0.5974, 0.5234, 0.5446, 0.5488, 0.5431, 0.5447, 0.5659, 0.5243, 0.5677, 0.5225, 0.5215, 0.5529, 0.5203, 0.5488, 0.5431, 0.5234, 0.5446, 0.5529, 0.5203, 0.5834, 0.519, 0.5742, 0.5416, 0.5488, 0.5431, 0.5606, 0.6098, 0.5527, 0.5878, 0.5781, 0.5845, 0.5911, 0.6049, 0.5302, 0.6146, 0.5272, 0.5911, 0.5527, 0.5878, 0.5606, 0.6098, 0.5272, 0.5911, 0.5243, 0.5677, 0.5447, 0.5659, 0.5527, 0.5878, 0.6303, 0.5364, 0.6042, 0.5605, 0.5742, 0.5416, 0.5834, 0.519, 0.6772, 0.5539, 0.6342, 0.5794, 0.6042, 0.5605, 0.6303, 0.5364, 0.6342, 0.5794, 0.5911, 0.6049, 0.5781, 0.5845, 0.6042, 0.5605, 0.2616, 0.5387, 0.2415, 0.5362, 0.2437, 0.516, 0.2636, 0.5176, 0.2596, 0.5597, 0.2393, 0.5564, 0.2415, 0.5362, 0.2616, 0.5387, 0.2393, 0.5564, 0.2191, 0.5531, 0.2215, 0.5337, 0.2415, 0.5362, 0.2215, 0.5337, 0.2019, 0.5309, 0.204, 0.5125, 0.2239, 0.5143, 0.2191, 0.5531, 0.1998, 0.5494, 0.2019, 0.5309, 0.2215, 0.5337, 0.1998, 0.5494, 0.1806, 0.5457, 0.1823, 0.5281, 0.2019, 0.5309, 0.2145, 0.5726, 0.1948, 0.5677, 0.1998, 0.5494, 0.2191, 0.5531, 0.2098, 0.5921, 0.1899, 0.5859, 0.1948, 0.5677, 0.2145, 0.5726, 0.1899, 0.5859, 0.1699, 0.5798, 0.1752, 0.5627, 0.1948, 0.5677, 0.2551, 0.5814, 0.2348, 0.577, 0.2393, 0.5564, 0.2596, 0.5597, 0.2507, 0.603, 0.2302, 0.5975, 0.2348, 0.577, 0.2551, 0.5814, 0.2302, 0.5975, 0.2098, 0.5921, 0.2145, 0.5726, 0.2348, 0.577, 0.5234, 0.5446, 0.5039, 0.5455, 0.5032, 0.5221, 0.5225, 0.5215, 0.5243, 0.5677, 0.5047, 0.569, 0.5039, 0.5455, 0.5234, 0.5446, 0.5047, 0.569, 0.485, 0.5702, 0.4845, 0.5465, 0.5039, 0.5455, 0.4845, 0.5465, 0.4672, 0.547, 0.4666, 0.523, 0.4839, 0.5227, 0.485, 0.5702, 0.4677, 0.571, 0.4672, 0.547, 0.4845, 0.5465, 0.4677, 0.571, 0.4505, 0.5718, 0.4499, 0.5476, 0.4672, 0.547, 0.4872, 0.595, 0.4692, 0.5961, 0.4677, 0.571, 0.485, 0.5702, 0.4895, 0.6198, 0.4707, 0.6211, 0.4692, 0.5961, 0.4872, 0.595, 0.4707, 0.6211, 0.452, 0.6225, 0.4512, 0.5971, 0.4692, 0.5961, 0.5272, 0.5911, 0.5072, 0.5931, 0.5047, 0.569, 0.5243, 0.5677, 0.5302, 0.6146, 0.5098, 0.6172, 0.5072, 0.5931, 0.5272, 0.5911, 0.5098, 0.6172, 0.4895, 0.6198, 0.4872, 0.595, 0.5072, 0.5931, 0.1472, 0.5722, 0.1448, 0.5896, 0.1256, 0.5819, 0.1245, 0.5646, 0.1699, 0.5798, 0.1641, 0.5972, 0.1448, 0.5896, 0.1472, 0.5722, 0.1641, 0.5972, 0.1582, 0.6146, 0.1424, 0.6069, 0.1448, 0.5896, 0.07481, 0.5904, 0.1002, 0.5862, 0.1123, 0.6089, 0.09793, 0.6186, 0.05168, 0.5623, 0.0881, 0.5634, 0.1002, 0.5862, 0.07481, 0.5904, 0.0881, 0.5634, 0.1245, 0.5646, 0.1256, 0.5819, 0.1002, 0.5862, 0.1482, 0.6307, 0.1302, 0.6198, 0.1424, 0.6069, 0.1582, 0.6146, 0.1381, 0.6468, 0.118, 0.6327, 0.1302, 0.6198, 0.1482, 0.6307, 0.118, 0.6327, 0.09793, 0.6186, 0.1123, 0.6089, 0.1302, 0.6198, 0.454, 0.6498, 0.4338, 0.6505, 0.4329, 0.6228, 0.452, 0.6225, 0.456, 0.6771, 0.4348, 0.6782, 0.4338, 0.6505, 0.454, 0.6498, 0.4348, 0.6782, 0.4135, 0.6793, 0.4137, 0.6512, 0.4338, 0.6505, 0.4137, 0.6512, 0.395, 0.6505, 0.3962, 0.6226, 0.4138, 0.6231, 0.4135, 0.6793, 0.3938, 0.6783, 0.395, 0.6505, 0.4137, 0.6512, 0.3938, 0.6783, 0.374, 0.6773, 0.3764, 0.6497, 0.395, 0.6505, 0.4136, 0.7103, 0.3925, 0.7092, 0.3938, 0.6783, 0.4135, 0.6793, 0.4136, 0.7412, 0.3912, 0.7402, 0.3925, 0.7092, 0.4136, 0.7103, 0.3912, 0.7402, 0.3688, 0.7391, 0.3714, 0.7082, 0.3925, 0.7092, 0.4591, 0.7078, 0.4363, 0.709, 0.4348, 0.6782, 0.456, 0.6771, 0.4621, 0.7385, 0.4379, 0.7399, 0.4363, 0.709, 0.4591, 0.7078, 0.4379, 0.7399, 0.4136, 0.7412, 0.4136, 0.7103, 0.4363, 0.709, 0.5342, 0.6391, 0.5599, 0.634, 0.5591, 0.6582, 0.5382, 0.6636, 0.5302, 0.6146, 0.5606, 0.6098, 0.5599, 0.634, 0.5342, 0.6391, 0.5606, 0.6098, 0.5911, 0.6049, 0.5856, 0.6289, 0.5599, 0.634, 0.5838, 0.7014, 0.5715, 0.6798, 0.5968, 0.6707, 0.6135, 0.6885, 0.5542, 0.7143, 0.5462, 0.689, 0.5715, 0.6798, 0.5838, 0.7014, 0.5462, 0.689, 0.5382, 0.6636, 0.5591, 0.6582, 0.5715, 0.6798, 0.6405, 0.6141, 0.6186, 0.6424, 0.5856, 0.6289, 0.5911, 0.6049, 0.6899, 0.6233, 0.6517, 0.6559, 0.6186, 0.6424, 0.6405, 0.6141, 0.6517, 0.6559, 0.6135, 0.6885, 0.5968, 0.6707, 0.6186, 0.6424, 0.2446, 0.6252, 0.2239, 0.6185, 0.2302, 0.5975, 0.2507, 0.603, 0.2385, 0.6473, 0.2175, 0.6394, 0.2239, 0.6185, 0.2446, 0.6252, 0.2175, 0.6394, 0.1965, 0.6316, 0.2032, 0.6118, 0.2239, 0.6185, 0.2032, 0.6118, 0.1836, 0.6045, 0.1899, 0.5859, 0.2098, 0.5921, 0.1965, 0.6316, 0.1774, 0.6231, 0.1836, 0.6045, 0.2032, 0.6118, 0.1774, 0.6231, 0.1582, 0.6146, 0.1641, 0.5972, 0.1836, 0.6045, 0.1867, 0.6513, 0.1675, 0.641, 0.1774, 0.6231, 0.1965, 0.6316, 0.1769, 0.6711, 0.1575, 0.6589, 0.1675, 0.641, 0.1867, 0.6513, 0.1575, 0.6589, 0.1381, 0.6468, 0.1482, 0.6307, 0.1675, 0.641, 0.2289, 0.6705, 0.2078, 0.6609, 0.2175, 0.6394, 0.2385, 0.6473, 0.2193, 0.6936, 0.1981, 0.6823, 0.2078, 0.6609, 0.2289, 0.6705, 0.1981, 0.6823, 0.1769, 0.6711, 0.1867, 0.6513, 0.2078, 0.6609, 0.5342, 0.6391, 0.5133, 0.6425, 0.5098, 0.6172, 0.5302, 0.6146, 0.5382, 0.6636, 0.5168, 0.6677, 0.5133, 0.6425, 0.5342, 0.6391, 0.5168, 0.6677, 0.4954, 0.6718, 0.4924, 0.6458, 0.5133, 0.6425, 0.4924, 0.6458, 0.4732, 0.6478, 0.4707, 0.6211, 0.4895, 0.6198, 0.4954, 0.6718, 0.4757, 0.6745, 0.4732, 0.6478, 0.4924, 0.6458, 0.4757, 0.6745, 0.456, 0.6771, 0.454, 0.6498, 0.4732, 0.6478, 0.5017, 0.7008, 0.4804, 0.7043, 0.4757, 0.6745, 0.4954, 0.6718, 0.508, 0.7299, 0.4851, 0.7342, 0.4804, 0.7043, 0.5017, 0.7008, 0.4851, 0.7342, 0.4621, 0.7385, 0.4591, 0.7078, 0.4804, 0.7043, 0.5462, 0.689, 0.5239, 0.6949, 0.5168, 0.6677, 0.5382, 0.6636, 0.5542, 0.7143, 0.5311, 0.7221, 0.5239, 0.6949, 0.5462, 0.689, 0.5311, 0.7221, 0.508, 0.7299, 0.5017, 0.7008, 0.5239, 0.6949, 0.118, 0.6327, 0.1097, 0.6495, 0.09296, 0.6356, 0.09793, 0.6186, 0.1381, 0.6468, 0.1263, 0.6633, 0.1097, 0.6495, 0.118, 0.6327, 0.1263, 0.6633, 0.1146, 0.6798, 0.1013, 0.6662, 0.1097, 0.6495, 0.04186, 0.6253, 0.06741, 0.6305, 0.07083, 0.6563, 0.05366, 0.6601, 0.03006, 0.5905, 0.06399, 0.6046, 0.06741, 0.6305, 0.04186, 0.6253, 0.06399, 0.6046, 0.09793, 0.6186, 0.09296, 0.6356, 0.06741, 0.6305, 0.09701, 0.694, 0.08392, 0.6752, 0.1013, 0.6662, 0.1146, 0.6798, 0.07946, 0.7082, 0.06656, 0.6841, 0.08392, 0.6752, 0.09701, 0.694, 0.06656, 0.6841, 0.05366, 0.6601, 0.07083, 0.6563, 0.08392, 0.6752, 0.4687, 0.7755, 0.4412, 0.7781, 0.4379, 0.7399, 0.4621, 0.7385, 0.4753, 0.8124, 0.4445, 0.8164, 0.4412, 0.7781, 0.4687, 0.7755, 0.4445, 0.8164, 0.4137, 0.8203, 0.4137, 0.7807, 0.4412, 0.7781, 0.4137, 0.7807, 0.3882, 0.7786, 0.3912, 0.7402, 0.4136, 0.7412, 0.4137, 0.8203, 0.3853, 0.8171, 0.3882, 0.7786, 0.4137, 0.7807, 0.3853, 0.8171, 0.3568, 0.8139, 0.3628, 0.7765, 0.3882, 0.7786, 0.4133, 0.871, 0.3794, 0.8668, 0.3853, 0.8171, 0.4137, 0.8203, 0.4129, 0.9218, 0.3735, 0.9166, 0.3794, 0.8668, 0.4133, 0.871, 0.3735, 0.9166, 0.3341, 0.9114, 0.3455, 0.8627, 0.3794, 0.8668, 0.4877, 0.862, 0.4505, 0.8665, 0.4445, 0.8164, 0.4753, 0.8124, 0.5, 0.9115, 0.4565, 0.9167, 0.4505, 0.8665, 0.4877, 0.862, 0.4565, 0.9167, 0.4129, 0.9218, 0.4133, 0.871, 0.4505, 0.8665, 0.5666, 0.7416, 0.5918, 0.7279, 0.5998, 0.7543, 0.5791, 0.7689, 0.5542, 0.7143, 0.5838, 0.7014, 0.5918, 0.7279, 0.5666, 0.7416, 0.5838, 0.7014, 0.6135, 0.6885, 0.617, 0.7141, 0.5918, 0.7279, 0.6471, 0.791, 0.6234, 0.7726, 0.6442, 0.7494, 0.6679, 0.7593, 0.6262, 0.8227, 0.6027, 0.7958, 0.6234, 0.7726, 0.6471, 0.791, 0.6027, 0.7958, 0.5791, 0.7689, 0.5998, 0.7543, 0.6234, 0.7726, 0.6641, 0.6778, 0.6542, 0.7136, 0.617, 0.7141, 0.6135, 0.6885, 0.7147, 0.667, 0.6913, 0.7131, 0.6542, 0.7136, 0.6641, 0.6778, 0.6913, 0.7131, 0.6679, 0.7593, 0.6442, 0.7494, 0.6542, 0.7136, 0.2066, 0.7169, 0.1853, 0.7038, 0.1981, 0.6823, 0.2193, 0.6936, 0.1938, 0.7401, 0.1725, 0.7253, 0.1853, 0.7038, 0.2066, 0.7169, 0.1725, 0.7253, 0.1511, 0.7104, 0.164, 0.6907, 0.1853, 0.7038, 0.164, 0.6907, 0.1452, 0.677, 0.1575, 0.6589, 0.1769, 0.6711, 0.1511, 0.7104, 0.1329, 0.6951, 0.1452, 0.677, 0.164, 0.6907, 0.1329, 0.6951, 0.1146, 0.6798, 0.1263, 0.6633, 0.1452, 0.677, 0.1339, 0.7298, 0.1155, 0.7119, 0.1329, 0.6951, 0.1511, 0.7104, 0.1166, 0.7493, 0.09805, 0.7287, 0.1155, 0.7119, 0.1339, 0.7298, 0.09805, 0.7287, 0.07946, 0.7082, 0.09701, 0.694, 0.1155, 0.7119, 0.1763, 0.763, 0.1551, 0.7464, 0.1725, 0.7253, 0.1938, 0.7401, 0.1588, 0.7858, 0.1377, 0.7675, 0.1551, 0.7464, 0.1763, 0.763, 0.1377, 0.7675, 0.1166, 0.7493, 0.1339, 0.7298, 0.1551, 0.7464, 0.5666, 0.7416, 0.5425, 0.7519, 0.5311, 0.7221, 0.5542, 0.7143, 0.5791, 0.7689, 0.5538, 0.7816, 0.5425, 0.7519, 0.5666, 0.7416, 0.5538, 0.7816, 0.5286, 0.7944, 0.5183, 0.7621, 0.5425, 0.7519, 0.5183, 0.7621, 0.4935, 0.7688, 0.4851, 0.7342, 0.508, 0.7299, 0.5286, 0.7944, 0.5019, 0.8034, 0.4935, 0.7688, 0.5183, 0.7621, 0.5019, 0.8034, 0.4753, 0.8124, 0.4687, 0.7755, 0.4935, 0.7688, 0.5507, 0.8355, 0.5192, 0.8487, 0.5019, 0.8034, 0.5286, 0.7944, 0.5729, 0.8766, 0.5364, 0.8941, 0.5192, 0.8487, 0.5507, 0.8355, 0.5364, 0.8941, 0.5, 0.9115, 0.4877, 0.862, 0.5192, 0.8487, 0.6027, 0.7958, 0.5767, 0.8157, 0.5538, 0.7816, 0.5791, 0.7689, 0.6262, 0.8227, 0.5995, 0.8497, 0.5767, 0.8157, 0.6027, 0.7958, 0.5995, 0.8497, 0.5729, 0.8766, 0.5507, 0.8355, 0.5767, 0.8157, 0.06672, 0.2675, 0.08408, 0.2765, 0.07098, 0.2953, 0.05382, 0.2915, 0.07963, 0.2434, 0.09718, 0.2577, 0.08408, 0.2765, 0.06672, 0.2675, 0.09718, 0.2577, 0.1147, 0.2719, 0.1014, 0.2854, 0.08408, 0.2765, 0.06412, 0.347, 0.06755, 0.3211, 0.09309, 0.316, 0.09805, 0.333, 0.03019, 0.361, 0.042, 0.3263, 0.06755, 0.3211, 0.06412, 0.347, 0.042, 0.3263, 0.05382, 0.2915, 0.07098, 0.2953, 0.06755, 0.3211, 0.1265, 0.2883, 0.1098, 0.3022, 0.1014, 0.2854, 0.1147, 0.2719, 0.1382, 0.3048, 0.1181, 0.3189, 0.1098, 0.3022, 0.1265, 0.2883, 0.1181, 0.3189, 0.09805, 0.333, 0.09309, 0.316, 0.1098, 0.3022, 0.4878, 0.08986, 0.4506, 0.08533, 0.4567, 0.0352, 0.5002, 0.04034, 0.4754, 0.1394, 0.4446, 0.1355, 0.4506, 0.08533, 0.4878, 0.08986, 0.4446, 0.1355, 0.4139, 0.1315, 0.4135, 0.08079, 0.4506, 0.08533, 0.4135, 0.08079, 0.3796, 0.08496, 0.3737, 0.03523, 0.4131, 0.03006, 0.4139, 0.1315, 0.3854, 0.1347, 0.3796, 0.08496, 0.4135, 0.08079, 0.3854, 0.1347, 0.3569, 0.1379, 0.3456, 0.08913, 0.3796, 0.08496, 0.4138, 0.1711, 0.3884, 0.1732, 0.3854, 0.1347, 0.4139, 0.1315, 0.4137, 0.2106, 0.3913, 0.2116, 0.3884, 0.1732, 0.4138, 0.1711, 0.3913, 0.2116, 0.3689, 0.2126, 0.3629, 0.1752, 0.3884, 0.1732, 0.4688, 0.1763, 0.4413, 0.1737, 0.4446, 0.1355, 0.4754, 0.1394, 0.4622, 0.2133, 0.438, 0.2119, 0.4413, 0.1737, 0.4688, 0.1763, 0.438, 0.2119, 0.4137, 0.2106, 0.4138, 0.1711, 0.4413, 0.1737, 0.6027, 0.1561, 0.6235, 0.1792, 0.5998, 0.1976, 0.5792, 0.183, 0.6263, 0.1292, 0.6471, 0.1609, 0.6235, 0.1792, 0.6027, 0.1561, 0.6471, 0.1609, 0.668, 0.1926, 0.6442, 0.2024, 0.6235, 0.1792, 0.5839, 0.2504, 0.5919, 0.224, 0.617, 0.2378, 0.6136, 0.2633, 0.5542, 0.2375, 0.5667, 0.2102, 0.5919, 0.224, 0.5839, 0.2504, 0.5667, 0.2102, 0.5792, 0.183, 0.5998, 0.1976, 0.5919, 0.224, 0.6914, 0.2388, 0.6542, 0.2383, 0.6442, 0.2024, 0.668, 0.1926, 0.7147, 0.2849, 0.6642, 0.2741, 0.6542, 0.2383, 0.6914, 0.2388, 0.6642, 0.2741, 0.6136, 0.2633, 0.617, 0.2378, 0.6542, 0.2383, 0.1765, 0.1887, 0.1553, 0.2053, 0.1379, 0.1841, 0.159, 0.1659, 0.194, 0.2116, 0.1726, 0.2264, 0.1553, 0.2053, 0.1765, 0.1887, 0.1726, 0.2264, 0.1513, 0.2412, 0.1341, 0.2218, 0.1553, 0.2053, 0.1341, 0.2218, 0.1156, 0.2397, 0.09823, 0.2229, 0.1168, 0.2024, 0.1513, 0.2412, 0.133, 0.2566, 0.1156, 0.2397, 0.1341, 0.2218, 0.133, 0.2566, 0.1147, 0.2719, 0.09718, 0.2577, 0.1156, 0.2397, 0.1642, 0.2609, 0.1453, 0.2746, 0.133, 0.2566, 0.1513, 0.2412, 0.1771, 0.2806, 0.1577, 0.2927, 0.1453, 0.2746, 0.1642, 0.2609, 0.1577, 0.2927, 0.1382, 0.3048, 0.1265, 0.2883, 0.1453, 0.2746, 0.2067, 0.2348, 0.1855, 0.2479, 0.1726, 0.2264, 0.194, 0.2116, 0.2195, 0.2581, 0.1983, 0.2693, 0.1855, 0.2479, 0.2067, 0.2348, 0.1983, 0.2693, 0.1771, 0.2806, 0.1642, 0.2609, 0.1855, 0.2479, 0.6027, 0.1561, 0.5768, 0.1362, 0.5997, 0.1022, 0.6263, 0.1292, 0.5792, 0.183, 0.5539, 0.1702, 0.5768, 0.1362, 0.6027, 0.1561, 0.5539, 0.1702, 0.5287, 0.1575, 0.5508, 0.1164, 0.5768, 0.1362, 0.5508, 0.1164, 0.5193, 0.1031, 0.5366, 0.05781, 0.573, 0.07529, 0.5287, 0.1575, 0.502, 0.1484, 0.5193, 0.1031, 0.5508, 0.1164, 0.502, 0.1484, 0.4754, 0.1394, 0.4878, 0.08986, 0.5193, 0.1031, 0.5184, 0.1897, 0.4936, 0.183, 0.502, 0.1484, 0.5287, 0.1575, 0.5081, 0.222, 0.4852, 0.2176, 0.4936, 0.183, 0.5184, 0.1897, 0.4852, 0.2176, 0.4622, 0.2133, 0.4688, 0.1763, 0.4936, 0.183, 0.5667, 0.2102, 0.5425, 0.2, 0.5539, 0.1702, 0.5792, 0.183, 0.5542, 0.2375, 0.5312, 0.2297, 0.5425, 0.2, 0.5667, 0.2102, 0.5312, 0.2297, 0.5081, 0.222, 0.5184, 0.1897, 0.5425, 0.2, 0.1181, 0.3189, 0.1303, 0.3318, 0.1124, 0.3427, 0.09805, 0.333, 0.1382, 0.3048, 0.1483, 0.3209, 0.1303, 0.3318, 0.1181, 0.3189, 0.1483, 0.3209, 0.1583, 0.337, 0.1425, 0.3447, 0.1303, 0.3318, 0.08819, 0.3881, 0.1003, 0.3654, 0.1257, 0.3697, 0.1246, 0.387, 0.05179, 0.3893, 0.07492, 0.3611, 0.1003, 0.3654, 0.08819, 0.3881, 0.07492, 0.3611, 0.09805, 0.333, 0.1124, 0.3427, 0.1003, 0.3654, 0.1642, 0.3544, 0.1449, 0.3621, 0.1425, 0.3447, 0.1583, 0.337, 0.17, 0.3719, 0.1473, 0.3794, 0.1449, 0.3621, 0.1642, 0.3544, 0.1473, 0.3794, 0.1246, 0.387, 0.1257, 0.3697, 0.1449, 0.3621, 0.4592, 0.244, 0.4364, 0.2428, 0.438, 0.2119, 0.4622, 0.2133, 0.4561, 0.2747, 0.4349, 0.2736, 0.4364, 0.2428, 0.4592, 0.244, 0.4349, 0.2736, 0.4136, 0.2725, 0.4137, 0.2415, 0.4364, 0.2428, 0.4137, 0.2415, 0.3926, 0.2425, 0.3913, 0.2116, 0.4137, 0.2106, 0.4136, 0.2725, 0.3939, 0.2735, 0.3926, 0.2425, 0.4137, 0.2415, 0.3939, 0.2735, 0.3741, 0.2744, 0.3715, 0.2435, 0.3926, 0.2425, 0.4137, 0.3006, 0.3951, 0.3013, 0.3939, 0.2735, 0.4136, 0.2725, 0.4139, 0.3287, 0.3963, 0.3291, 0.3951, 0.3013, 0.4137, 0.3006, 0.3963, 0.3291, 0.3787, 0.3296, 0.3764, 0.302, 0.3951, 0.3013, 0.4541, 0.302, 0.4339, 0.3013, 0.4349, 0.2736, 0.4561, 0.2747, 0.452, 0.3293, 0.4329, 0.329, 0.4339, 0.3013, 0.4541, 0.302, 0.4329, 0.329, 0.4139, 0.3287, 0.4137, 0.3006, 0.4339, 0.3013, 0.5462, 0.2629, 0.5715, 0.272, 0.5592, 0.2936, 0.5382, 0.2882, 0.5542, 0.2375, 0.5839, 0.2504, 0.5715, 0.272, 0.5462, 0.2629, 0.5839, 0.2504, 0.6136, 0.2633, 0.5968, 0.2811, 0.5715, 0.272, 0.5607, 0.342, 0.5599, 0.3178, 0.5856, 0.3229, 0.5911, 0.3469, 0.5302, 0.3372, 0.5342, 0.3127, 0.5599, 0.3178, 0.5607, 0.342, 0.5342, 0.3127, 0.5382, 0.2882, 0.5592, 0.2936, 0.5599, 0.3178, 0.6517, 0.2959, 0.6187, 0.3094, 0.5968, 0.2811, 0.6136, 0.2633, 0.6898, 0.3286, 0.6405, 0.3377, 0.6187, 0.3094, 0.6517, 0.2959, 0.6405, 0.3377, 0.5911, 0.3469, 0.5856, 0.3229, 0.6187, 0.3094, 0.2291, 0.2812, 0.208, 0.2908, 0.1983, 0.2693, 0.2195, 0.2581, 0.2386, 0.3044, 0.2176, 0.3122, 0.208, 0.2908, 0.2291, 0.2812, 0.2176, 0.3122, 0.1966, 0.3201, 0.1868, 0.3004, 0.208, 0.2908, 0.1868, 0.3004, 0.1676, 0.3106, 0.1577, 0.2927, 0.1771, 0.2806, 0.1966, 0.3201, 0.1775, 0.3286, 0.1676, 0.3106, 0.1868, 0.3004, 0.1775, 0.3286, 0.1583, 0.337, 0.1483, 0.3209, 0.1676, 0.3106, 0.2033, 0.3398, 0.1837, 0.3471, 0.1775, 0.3286, 0.1966, 0.3201, 0.2099, 0.3596, 0.1899, 0.3657, 0.1837, 0.3471, 0.2033, 0.3398, 0.1899, 0.3657, 0.17, 0.3719, 0.1642, 0.3544, 0.1837, 0.3471, 0.2447, 0.3265, 0.224, 0.3332, 0.2176, 0.3122, 0.2386, 0.3044, 0.2507, 0.3487, 0.2303, 0.3541, 0.224, 0.3332, 0.2447, 0.3265, 0.2303, 0.3541, 0.2099, 0.3596, 0.2033, 0.3398, 0.224, 0.3332, 0.5462, 0.2629, 0.524, 0.2569, 0.5312, 0.2297, 0.5542, 0.2375, 0.5382, 0.2882, 0.5168, 0.2841, 0.524, 0.2569, 0.5462, 0.2629, 0.5168, 0.2841, 0.4954, 0.28, 0.5018, 0.251, 0.524, 0.2569, 0.5018, 0.251, 0.4805, 0.2475, 0.4852, 0.2176, 0.5081, 0.222, 0.4954, 0.28, 0.4758, 0.2773, 0.4805, 0.2475, 0.5018, 0.251, 0.4758, 0.2773, 0.4561, 0.2747, 0.4592, 0.244, 0.4805, 0.2475, 0.4925, 0.306, 0.4733, 0.304, 0.4758, 0.2773, 0.4954, 0.28, 0.4895, 0.332, 0.4708, 0.3307, 0.4733, 0.304, 0.4925, 0.306, 0.4708, 0.3307, 0.452, 0.3293, 0.4541, 0.302, 0.4733, 0.304, 0.5342, 0.3127, 0.5133, 0.3093, 0.5168, 0.2841, 0.5382, 0.2882, 0.5302, 0.3372, 0.5099, 0.3346, 0.5133, 0.3093, 0.5342, 0.3127, 0.5099, 0.3346, 0.4895, 0.332, 0.4925, 0.306, 0.5133, 0.3093, 0.1473, 0.3794, 0.1556, 0.3944, 0.136, 0.3999, 0.1246, 0.387, 0.17, 0.3719, 0.1753, 0.3889, 0.1556, 0.3944, 0.1473, 0.3794, 0.1753, 0.3889, 0.1806, 0.406, 0.164, 0.4094, 0.1556, 0.3944, 0.1015, 0.4379, 0.1187, 0.4189, 0.1421, 0.4293, 0.1369, 0.4458, 0.06597, 0.43, 0.09529, 0.4085, 0.1187, 0.4189, 0.1015, 0.4379, 0.09529, 0.4085, 0.1246, 0.387, 0.136, 0.3999, 0.1187, 0.4189, 0.1823, 0.4235, 0.1622, 0.4264, 0.164, 0.4094, 0.1806, 0.406, 0.1841, 0.441, 0.1605, 0.4434, 0.1622, 0.4264, 0.1823, 0.4235, 0.1605, 0.4434, 0.1369, 0.4458, 0.1421, 0.4293, 0.1622, 0.4264, 0.4513, 0.3546, 0.4326, 0.3543, 0.4329, 0.329, 0.452, 0.3293, 0.4505, 0.38, 0.4323, 0.3797, 0.4326, 0.3543, 0.4513, 0.3546, 0.4323, 0.3797, 0.4141, 0.3794, 0.414, 0.354, 0.4326, 0.3543, 0.414, 0.354, 0.3968, 0.3545, 0.3963, 0.3291, 0.4139, 0.3287, 0.4141, 0.3794, 0.3973, 0.3798, 0.3968, 0.3545, 0.414, 0.354, 0.3973, 0.3798, 0.3805, 0.3802, 0.3796, 0.3549, 0.3968, 0.3545, 0.4143, 0.4039, 0.3979, 0.4042, 0.3973, 0.3798, 0.4141, 0.3794, 0.4144, 0.4283, 0.3984, 0.4285, 0.3979, 0.4042, 0.4143, 0.4039, 0.3984, 0.4285, 0.3825, 0.4286, 0.3815, 0.4044, 0.3979, 0.4042, 0.4499, 0.4042, 0.4321, 0.404, 0.4323, 0.3797, 0.4505, 0.38, 0.4492, 0.4284, 0.4318, 0.4284, 0.4321, 0.404, 0.4499, 0.4042, 0.4318, 0.4284, 0.4144, 0.4283, 0.4143, 0.4039, 0.4321, 0.404, 0.5273, 0.3607, 0.5527, 0.364, 0.5447, 0.3859, 0.5244, 0.3841, 0.5302, 0.3372, 0.5607, 0.342, 0.5527, 0.364, 0.5273, 0.3607, 0.5607, 0.342, 0.5911, 0.3469, 0.5781, 0.3673, 0.5527, 0.364, 0.5529, 0.4315, 0.5488, 0.4087, 0.5742, 0.4102, 0.5834, 0.4328, 0.5225, 0.4303, 0.5234, 0.4072, 0.5488, 0.4087, 0.5529, 0.4315, 0.5234, 0.4072, 0.5244, 0.3841, 0.5447, 0.3859, 0.5488, 0.4087, 0.6341, 0.3724, 0.6042, 0.3913, 0.5781, 0.3673, 0.5911, 0.3469, 0.6772, 0.398, 0.6303, 0.4154, 0.6042, 0.3913, 0.6341, 0.3724, 0.6303, 0.4154, 0.5834, 0.4328, 0.5742, 0.4102, 0.6042, 0.3913, 0.2552, 0.3703, 0.2348, 0.3747, 0.2303, 0.3541, 0.2507, 0.3487, 0.2596, 0.392, 0.2394, 0.3953, 0.2348, 0.3747, 0.2552, 0.3703, 0.2394, 0.3953, 0.2192, 0.3986, 0.2145, 0.3791, 0.2348, 0.3747, 0.2145, 0.3791, 0.1949, 0.384, 0.1899, 0.3657, 0.2099, 0.3596, 0.2192, 0.3986, 0.1999, 0.4023, 0.1949, 0.384, 0.2145, 0.3791, 0.1999, 0.4023, 0.1806, 0.406, 0.1753, 0.3889, 0.1949, 0.384, 0.2215, 0.4179, 0.2019, 0.4207, 0.1999, 0.4023, 0.2192, 0.3986, 0.2239, 0.4373, 0.204, 0.4392, 0.2019, 0.4207, 0.2215, 0.4179, 0.204, 0.4392, 0.1841, 0.441, 0.1823, 0.4235, 0.2019, 0.4207, 0.2616, 0.413, 0.2416, 0.4155, 0.2394, 0.3953, 0.2596, 0.392, 0.2636, 0.4341, 0.2438, 0.4357, 0.2416, 0.4155, 0.2616, 0.413, 0.2438, 0.4357, 0.2239, 0.4373, 0.2215, 0.4179, 0.2416, 0.4155, 0.5273, 0.3607, 0.5073, 0.3587, 0.5099, 0.3346, 0.5302, 0.3372, 0.5244, 0.3841, 0.5047, 0.3828, 0.5073, 0.3587, 0.5273, 0.3607, 0.5047, 0.3828, 0.485, 0.3815, 0.4873, 0.3568, 0.5073, 0.3587, 0.4873, 0.3568, 0.4693, 0.3557, 0.4708, 0.3307, 0.4895, 0.332, 0.485, 0.3815, 0.4678, 0.3808, 0.4693, 0.3557, 0.4873, 0.3568, 0.4678, 0.3808, 0.4505, 0.38, 0.4513, 0.3546, 0.4693, 0.3557, 0.4845, 0.4053, 0.4672, 0.4047, 0.4678, 0.3808, 0.485, 0.3815, 0.4839, 0.429, 0.4666, 0.4287, 0.4672, 0.4047, 0.4845, 0.4053, 0.4666, 0.4287, 0.4492, 0.4284, 0.4499, 0.4042, 0.4672, 0.4047, 0.5234, 0.4072, 0.5039, 0.4063, 0.5047, 0.3828, 0.5244, 0.3841, 0.5225, 0.4303, 0.5032, 0.4297, 0.5039, 0.4063, 0.5234, 0.4072, 0.5032, 0.4297, 0.4839, 0.429, 0.4845, 0.4053, 0.5039, 0.4063, 0.1605, 0.4434, 0.1655, 0.4596, 0.1453, 0.4608, 0.1369, 0.4458, 0.1841, 0.441, 0.1857, 0.4584, 0.1655, 0.4596, 0.1605, 0.4434, 0.1857, 0.4584, 0.1874, 0.4758, 0.1706, 0.4758, 0.1655, 0.4596, 0.1038, 0.4908, 0.1246, 0.4758, 0.1453, 0.4908, 0.1369, 0.5058, 0.07074, 0.4758, 0.1038, 0.4608, 0.1246, 0.4758, 0.1038, 0.4908, 0.1038, 0.4608, 0.1369, 0.4458, 0.1453, 0.4608, 0.1246, 0.4758, 0.1857, 0.4932, 0.1655, 0.492, 0.1706, 0.4758, 0.1874, 0.4758, 0.184, 0.5106, 0.1605, 0.5082, 0.1655, 0.492, 0.1857, 0.4932, 0.1605, 0.5082, 0.1369, 0.5058, 0.1453, 0.4908, 0.1655, 0.492, 0.4493, 0.4522, 0.4319, 0.4521, 0.4318, 0.4284, 0.4492, 0.4284, 0.4493, 0.4759, 0.4319, 0.4759, 0.4319, 0.4521, 0.4493, 0.4522, 0.4319, 0.4759, 0.4145, 0.4759, 0.4144, 0.4521, 0.4319, 0.4521, 0.4144, 0.4521, 0.3984, 0.4522, 0.3984, 0.4285, 0.4144, 0.4283, 0.4145, 0.4759, 0.3984, 0.4759, 0.3984, 0.4522, 0.4144, 0.4521, 0.3984, 0.4759, 0.3823, 0.4759, 0.3824, 0.4523, 0.3984, 0.4522, 0.4144, 0.4996, 0.3984, 0.4996, 0.3984, 0.4759, 0.4145, 0.4759, 0.4144, 0.5234, 0.3984, 0.5233, 0.3984, 0.4996, 0.4144, 0.4996, 0.3984, 0.5233, 0.3825, 0.5231, 0.3824, 0.4995, 0.3984, 0.4996, 0.4493, 0.4996, 0.4318, 0.4996, 0.4319, 0.4759, 0.4493, 0.4759, 0.4492, 0.5233, 0.4318, 0.5234, 0.4318, 0.4996, 0.4493, 0.4996, 0.4318, 0.5234, 0.4144, 0.5234, 0.4144, 0.4996, 0.4318, 0.4996, 0.5217, 0.4531, 0.547, 0.4537, 0.5411, 0.4759, 0.521, 0.4759, 0.5225, 0.4303, 0.5529, 0.4315, 0.547, 0.4537, 0.5217, 0.4531, 0.5529, 0.4315, 0.5834, 0.4328, 0.5723, 0.4543, 0.547, 0.4537, 0.5529, 0.5203, 0.547, 0.4981, 0.5723, 0.4975, 0.5834, 0.519, 0.5225, 0.5215, 0.5217, 0.4987, 0.547, 0.4981, 0.5529, 0.5203, 0.5217, 0.4987, 0.521, 0.4759, 0.5411, 0.4759, 0.547, 0.4981, 0.6285, 0.4543, 0.6004, 0.4759, 0.5723, 0.4543, 0.5834, 0.4328, 0.6737, 0.4759, 0.6285, 0.4975, 0.6004, 0.4759, 0.6285, 0.4543, 0.6285, 0.4975, 0.5834, 0.519, 0.5723, 0.4975, 0.6004, 0.4759, 0.2647, 0.455, 0.2448, 0.4558, 0.2438, 0.4357, 0.2636, 0.4341, 0.2657, 0.4758, 0.2458, 0.4758, 0.2448, 0.4558, 0.2647, 0.455, 0.2458, 0.4758, 0.2259, 0.4758, 0.2249, 0.4566, 0.2448, 0.4558, 0.2249, 0.4566, 0.2053, 0.4575, 0.204, 0.4392, 0.2239, 0.4373, 0.2259, 0.4758, 0.2067, 0.4758, 0.2053, 0.4575, 0.2249, 0.4566, 0.2067, 0.4758, 0.1874, 0.4758, 0.1857, 0.4584, 0.2053, 0.4575, 0.2249, 0.4951, 0.2053, 0.4941, 0.2067, 0.4758, 0.2259, 0.4758, 0.2239, 0.5143, 0.204, 0.5125, 0.2053, 0.4941, 0.2249, 0.4951, 0.204, 0.5125, 0.184, 0.5106, 0.1857, 0.4932, 0.2053, 0.4941, 0.2647, 0.4967, 0.2448, 0.4959, 0.2458, 0.4758, 0.2657, 0.4758, 0.2636, 0.5176, 0.2437, 0.516, 0.2448, 0.4959, 0.2647, 0.4967, 0.2437, 0.516, 0.2239, 0.5143, 0.2249, 0.4951, 0.2448, 0.4959, 0.5217, 0.4531, 0.5025, 0.4528, 0.5032, 0.4297, 0.5225, 0.4303, 0.521, 0.4759, 0.5018, 0.4759, 0.5025, 0.4528, 0.5217, 0.4531, 0.5018, 0.4759, 0.4825, 0.4759, 0.4832, 0.4525, 0.5025, 0.4528, 0.4832, 0.4525, 0.4663, 0.4523, 0.4666, 0.4287, 0.4839, 0.429, 0.4825, 0.4759, 0.4659, 0.4759, 0.4663, 0.4523, 0.4832, 0.4525, 0.4659, 0.4759, 0.4493, 0.4759, 0.4493, 0.4522, 0.4663, 0.4523, 0.4832, 0.4993, 0.4663, 0.4995, 0.4659, 0.4759, 0.4825, 0.4759, 0.4839, 0.5227, 0.4666, 0.523, 0.4663, 0.4995, 0.4832, 0.4993, 0.4666, 0.523, 0.4492, 0.5233, 0.4493, 0.4996, 0.4663, 0.4995, 0.5217, 0.4987, 0.5025, 0.499, 0.5018, 0.4759, 0.521, 0.4759, 0.5225, 0.5215, 0.5032, 0.5221, 0.5025, 0.499, 0.5217, 0.4987, 0.5032, 0.5221, 0.4839, 0.5227, 0.4832, 0.4993, 0.5025, 0.499])
me_sphere.update()

# ---- objects
ob_sphere = bpy.data.objects.new('Sphere', me_sphere)

# ---- transforms, parenting, visibility, modifiers, constraints
ob_sphere.location = (0.0, 0.0, 0.0)

# ---- collection membership
col_collection.objects.link(ob_sphere)

# ---- scene / render settings (as saved in the file)
scene.frame_start = 1; scene.frame_end = 250; scene.frame_set(1)
scene.render.engine = 'BLENDER_EEVEE_NEXT'
scene.cycles.sampling_pattern = 'TABULATED_SOBOL'
scene.cycles.use_light_tree = False
scene.view_settings.view_transform = 'Filmic'
bpy.context.view_layer.update()

# ---- added for rendering (the .blend has no active camera and no usable light): camera, sun
cam_auto = bpy.data.cameras.new('AutoCamera')
cam_auto.lens = 50.0
cam_auto.sensor_width = 36.0
cam_auto.clip_end = 1000.0
ob_auto_camera = bpy.data.objects.new('AutoCamera', cam_auto)
scene.collection.objects.link(ob_auto_camera)
ob_auto_camera.location = (3.08122, -3.71995, 2.74324)
ob_auto_camera.rotation_euler = (1.09748, -7.21219e-08, 0.694738)
scene.camera = ob_auto_camera
light_auto_sun = bpy.data.lights.new('AutoSun', 'SUN')
light_auto_sun.energy = 3.0
light_auto_sun.angle = 0.0523599
ob_auto_sun = bpy.data.objects.new('AutoSun', light_auto_sun)
scene.collection.objects.link(ob_auto_sun)
ob_auto_sun.rotation_euler = (0.872665, 0.174533, 0.523599)
bpy.context.view_layer.update()
